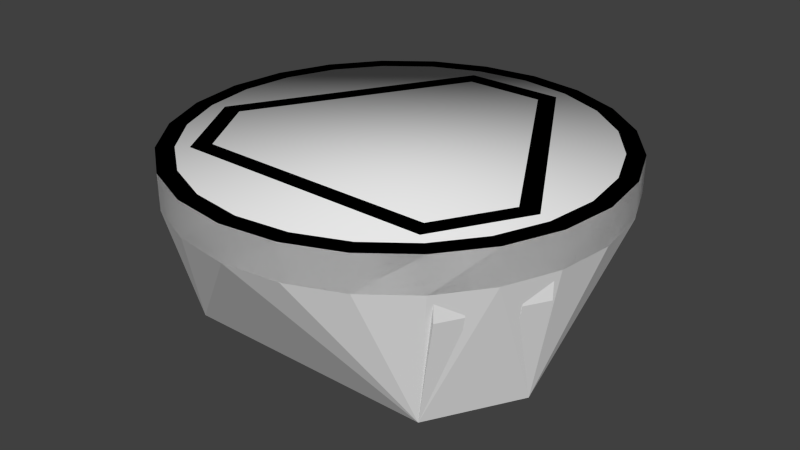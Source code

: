 # Source: Medium-1.25m.blend  (saved by Blender 2.68.0; exported with 4.5.12 LTS)
import bpy
from mathutils import Matrix  # noqa: F401  (used for matrix-valued properties, if any)

bpy.ops.wm.read_factory_settings(use_empty=True)
scene = bpy.context.scene
scene.name = 'Scene'

# ---- collections
col_collection_1 = bpy.data.collections.new('Collection 1'); scene.collection.children.link(col_collection_1)

# ---- world
world_world = bpy.data.worlds.new('World'); scene.world = world_world
world_world.color = (0.05088, 0.05088, 0.05088)
world_world.use_sun_shadow = False
world_world.sun_shadow_jitter_overblur = 0.0
world_world.cycles.sampling_method = 'MANUAL'
world_world.cycles.sample_map_resolution = 256

# ---- meshes
me_collider = bpy.data.meshes.new('Collider')
me_collider.from_pydata([(-0.1443, 0.5167, 0.0), (-0.3753, -0.3833, 0.0), (0.3753, -0.3833, 0.0), (0.1443, 0.5167, 0.0), (0.5196, -0.1333, 0.0), (0.3125, 0.5413, 0.5), (-0.3125, 0.5413, 0.5), (-0.4419, 0.4419, 0.5), (-0.5413, 0.3125, 0.5), (-0.6037, 0.1618, 0.5), (-0.625, 5.684e-17, 0.5), (-0.6037, -0.1618, 0.5), (0.4419, -0.4419, 0.5), (0.5413, -0.3125, 0.5), (0.6037, -0.1618, 0.5), (0.625, -8.527e-17, 0.5), (0.6037, 0.1618, 0.5), (-0.1618, -0.6037, 0.4), (1.137e-16, -0.625, 0.4), (0.1618, -0.6037, 0.4), (0.3125, -0.5413, 0.4), (-0.5413, 0.3125, 0.4), (-0.4419, 0.4419, 0.4), (-0.3125, 0.5413, 0.4), (0.4419, -0.4419, 0.4), (0.4419, 0.4419, 0.4), (0.5413, 0.3125, 0.4), (0.6037, 0.1618, 0.4), (0.625, -8.527e-17, 0.4), (0.6037, -0.1618, 0.4), (0.5413, -0.3125, 0.4), (-0.625, 5.684e-17, 0.4), (-0.6037, 0.1618, 0.4), (-0.6037, -0.1618, 0.4), (-0.5413, -0.3125, 0.4), (8.527e-17, 0.625, 0.4), (0.1618, 0.6037, 0.4), (-0.1618, 0.6037, 0.4), (0.5413, 0.3125, 0.5), (0.4419, 0.4419, 0.5), (-0.4419, -0.4419, 0.4), (0.1618, 0.6037, 0.5), (-0.3125, -0.5413, 0.4), (0.3125, 0.5413, 0.4), (0.3125, -0.5413, 0.5), (-0.3125, -0.5413, 0.5), (-0.4419, -0.4419, 0.5), (-0.5413, -0.3125, 0.5), (-0.1618, -0.6037, 0.5), (8.527e-17, 0.625, 0.5), (1.137e-16, -0.625, 0.5), (-0.1618, 0.6037, 0.5), (0.1618, -0.6037, 0.5), (-0.5196, -0.1333, 0.0)], [], [(53, 0, 3, 4, 2, 1), (29, 4, 28), (30, 4, 29), (30, 2, 4), (24, 2, 30), (20, 2, 24), (19, 2, 20), (18, 2, 19), (18, 1, 2), (17, 1, 18), (42, 1, 17), (40, 1, 42), (34, 1, 40), (34, 53, 1), (16, 38, 39, 5, 41, 49, 51, 6, 7, 8, 9, 10, 11, 47, 46, 45, 48, 50, 52, 44, 12, 13, 14, 15), (50, 18, 52), (52, 18, 19), (52, 19, 44), (44, 19, 20), (44, 20, 12), (12, 20, 24), (12, 24, 13), (13, 24, 30), (13, 30, 14), (14, 30, 29), (14, 29, 15), (15, 29, 28), (15, 28, 16), (16, 28, 27), (16, 27, 38), (38, 27, 26), (38, 26, 39), (39, 26, 25), (39, 25, 5), (5, 25, 43), (5, 43, 41), (41, 43, 36), (41, 36, 49), (49, 36, 35), (49, 35, 51), (51, 35, 37), (51, 37, 6), (6, 37, 23), (6, 23, 7), (7, 23, 22), (7, 22, 8), (8, 22, 21), (8, 21, 9), (9, 21, 32), (9, 32, 10), (10, 32, 31), (10, 31, 11), (11, 31, 33), (11, 33, 47), (47, 33, 34), (47, 34, 46), (46, 34, 40), (46, 40, 45), (45, 40, 42), (45, 42, 48), (48, 42, 17), (48, 17, 50), (50, 17, 18), (4, 27, 28), (34, 33, 53), (53, 33, 31), (53, 31, 32), (53, 32, 21), (21, 0, 53), (0, 21, 22), (0, 22, 23), (37, 0, 23), (0, 37, 35), (0, 35, 3), (3, 35, 36), (3, 36, 43), (3, 43, 25), (3, 25, 26), (3, 26, 4), (4, 26, 27)])
me_collider.polygons.foreach_set('use_smooth', [0, 0, 0, 0, 0, 0, 0, 0, 0, 0, 0, 0, 0, 0, 1, 1, 1, 1, 1, 1, 1, 1, 1, 1, 1, 1, 1, 1, 1, 1, 1, 1, 1, 1, 1, 1, 1, 1, 1, 1, 1, 1, 1, 1, 1, 1, 1, 1, 1, 1, 1, 1, 1, 1, 1, 1, 1, 1, 1, 1, 1, 1, 1, 0, 0, 0, 0, 0, 0, 0, 0, 0, 0, 0, 0, 0, 0, 0, 0, 0])
_uv = me_collider.uv_layers.new(name='UVMap')
_uv.uv.foreach_set('vector', [0.1426, 0.8224, 0.1037, 0.8232, 0.0003943, 0.8284, 0.6555, 0.8336, 0.3661, 0.8248, 0.2886, 0.8224, 0.0, 0.0, 0.0, 0.0, 0.4058, 0.1724, 0.0, 0.0, 0.0, 0.0, 0.391, 0.1217, 0.0, 0.0, 0.6555, 0.8336, 0.0, 0.0, 0.0, 0.0, 0.0, 0.0, 0.3639, 0.07659, 0.0, 0.0, 0.0, 0.0, 0.3263, 0.03985, 0.0, 0.0, 0.0, 0.0, 0.2806, 0.01389, 0.0, 0.0, 0.0, 0.0, 0.2298, 0.0004427, 0.0, 0.0, 0.3661, 0.8248, 0.0, 0.0, 0.0, 0.0, 0.0, 0.0, 0.1773, 0.0003943, 0.0, 0.0, 0.0, 0.0, 0.1264, 0.01374, 0.0, 0.0, 0.0, 0.0, 0.08069, 0.0396, 0.0, 0.0, 0.0, 0.0, 0.04295, 0.07626, 0.0, 0.0, 0.2886, 0.8224, 0.0, 0.0, 0.3416, 0.3044, 0.3093, 0.3358, 0.2701, 0.3579, 0.2266, 0.3693, 0.1816, 0.3694, 0.1382, 0.3578, 0.09907, 0.3356, 0.06688, 0.3041, 0.04376, 0.2655, 0.03131, 0.2221, 0.03071, 0.1769, 0.04294, 0.1333, 0.06609, 0.0946, 0.09834, 0.06316, 0.1375, 0.04099, 0.181, 0.02956, 0.226, 0.0296, 0.2695, 0.04111, 0.3086, 0.06334, 0.3408, 0.09482, 0.3639, 0.1335, 0.3763, 0.1769, 0.3769, 0.2221, 0.3647, 0.2657, 0.226, 0.0296, 0.2298, 0.0004427, 0.2695, 0.04111, 0.2695, 0.04111, 0.2298, 0.0004427, 0.2806, 0.01389, 0.2695, 0.04111, 0.2806, 0.01389, 0.3086, 0.06334, 0.3086, 0.06334, 0.2806, 0.01389, 0.3263, 0.03985, 0.3086, 0.06334, 0.3263, 0.03985, 0.3408, 0.09482, 0.3408, 0.09482, 0.3263, 0.03985, 0.3639, 0.07659, 0.3408, 0.09482, 0.3639, 0.07659, 0.3639, 0.1335, 0.3639, 0.1335, 0.3639, 0.07659, 0.391, 0.1217, 0.3639, 0.1335, 0.391, 0.1217, 0.3763, 0.1769, 0.3763, 0.1769, 0.391, 0.1217, 0.4058, 0.1724, 0.3763, 0.1769, 0.4058, 0.1724, 0.3769, 0.2221, 0.3769, 0.2221, 0.4058, 0.1724, 0.4073, 0.2261, 0.3769, 0.2221, 0.4073, 0.2261, 0.3647, 0.2657, 0.3647, 0.2657, 0.4073, 0.2261, 0.3921, 0.2775, 0.3647, 0.2657, 0.3921, 0.2775, 0.3416, 0.3044, 0.3416, 0.3044, 0.3921, 0.2775, 0.3647, 0.3227, 0.3416, 0.3044, 0.3647, 0.3227, 0.3093, 0.3358, 0.3093, 0.3358, 0.3647, 0.3227, 0.3269, 0.3594, 0.3093, 0.3358, 0.3269, 0.3594, 0.2701, 0.3579, 0.2701, 0.3579, 0.3269, 0.3594, 0.2812, 0.3852, 0.2701, 0.3579, 0.2812, 0.3852, 0.2266, 0.3693, 0.2266, 0.3693, 0.2812, 0.3852, 0.2304, 0.3985, 0.2266, 0.3693, 0.2304, 0.3985, 0.1816, 0.3694, 0.1816, 0.3694, 0.2304, 0.3985, 0.1778, 0.3985, 0.1816, 0.3694, 0.1778, 0.3985, 0.1382, 0.3578, 0.1382, 0.3578, 0.1778, 0.3985, 0.1271, 0.385, 0.1382, 0.3578, 0.1271, 0.385, 0.09907, 0.3356, 0.09907, 0.3356, 0.1271, 0.385, 0.08139, 0.3591, 0.09907, 0.3356, 0.08139, 0.3591, 0.06688, 0.3041, 0.06688, 0.3041, 0.08139, 0.3591, 0.04379, 0.3224, 0.06688, 0.3041, 0.04379, 0.3224, 0.04376, 0.2655, 0.04376, 0.2655, 0.04379, 0.3224, 0.0167, 0.2773, 0.04376, 0.2655, 0.0167, 0.2773, 0.03131, 0.2221, 0.03131, 0.2221, 0.0167, 0.2773, 0.00185, 0.2266, 0.03131, 0.2221, 0.00185, 0.2266, 0.03071, 0.1769, 0.03071, 0.1769, 0.00185, 0.2266, 0.0003943, 0.1729, 0.03071, 0.1769, 0.0003943, 0.1729, 0.04294, 0.1333, 0.04294, 0.1333, 0.0003943, 0.1729, 0.01559, 0.1215, 0.04294, 0.1333, 0.01559, 0.1215, 0.06609, 0.0946, 0.06609, 0.0946, 0.01559, 0.1215, 0.04295, 0.07626, 0.06609, 0.0946, 0.04295, 0.07626, 0.09834, 0.06316, 0.09834, 0.06316, 0.04295, 0.07626, 0.08069, 0.0396, 0.09834, 0.06316, 0.08069, 0.0396, 0.1375, 0.04099, 0.1375, 0.04099, 0.08069, 0.0396, 0.1264, 0.01374, 0.1375, 0.04099, 0.1264, 0.01374, 0.181, 0.02956, 0.181, 0.02956, 0.1264, 0.01374, 0.1773, 0.0003943, 0.181, 0.02956, 0.1773, 0.0003943, 0.226, 0.0296, 0.226, 0.0296, 0.1773, 0.0003943, 0.2298, 0.0004427, 0.0, 0.0, 0.4073, 0.2261, 0.0, 0.0, 0.01559, 0.1215, 0.0, 0.0, 0.0, 0.0, 0.0, 0.0, 0.0003943, 0.1729, 0.0, 0.0, 0.0, 0.0, 0.00185, 0.2266, 0.0, 0.0, 0.0, 0.0, 0.0167, 0.2773, 0.0, 0.0, 0.0, 0.0, 0.1426, 0.8224, 0.0, 0.0, 0.0, 0.0, 0.04379, 0.3224, 0.0, 0.0, 0.0, 0.0, 0.08139, 0.3591, 0.0, 0.0, 0.0, 0.0, 0.0, 0.0, 0.1271, 0.385, 0.0, 0.0, 0.1778, 0.3985, 0.0, 0.0, 0.0, 0.0, 0.0, 0.0, 0.1037, 0.8232, 0.0, 0.0, 0.2304, 0.3985, 0.0, 0.0, 0.0, 0.0, 0.2812, 0.3852, 0.0, 0.0, 0.0, 0.0, 0.3269, 0.3594, 0.0, 0.0, 0.0, 0.0, 0.3647, 0.3227, 0.0, 0.0, 0.0, 0.0, 0.0, 0.0, 0.0003943, 0.8284, 0.0, 0.0, 0.3921, 0.2775, 0.0, 0.0])
me_collider.use_remesh_preserve_volume = False
me_collider.use_remesh_preserve_attributes = False
me_collider.use_mirror_vertex_groups = False
me_collider.update()
me_mesh = bpy.data.meshes.new('Mesh')
me_mesh.from_pydata([(-0.1443, 0.5167, 0.4), (-0.4619, -0.1333, 0.4), (-0.5196, -0.1333, 0.4), (-0.3464, -0.3333, 0.4), (-0.3753, -0.3833, 0.4), (0.3464, -0.3333, 0.4), (0.3753, -0.3833, 0.4), (-0.1155, 0.4667, 0.4), (0.1443, 0.5167, 0.4), (0.1155, 0.4667, 0.4), (0.5196, -0.1333, 0.4), (0.4619, -0.1333, 0.4), (0.3753, -0.3833, 0.5), (0.3464, -0.3333, 0.5), (-0.3753, -0.3833, 0.5), (-0.3464, -0.3333, 0.5), (-0.5196, -0.1333, 0.5), (-0.4619, -0.1333, 0.5), (-0.1443, 0.5167, 0.5), (-0.1155, 0.4667, 0.5), (0.1443, 0.5167, 0.5), (0.1155, 0.4667, 0.5), (0.5196, -0.1333, 0.5), (0.4619, -0.1333, 0.5), (0.3753, -0.3833, 0.1), (0.3464, -0.3333, 0.1), (-0.3753, -0.3833, 0.1), (-0.3464, -0.3333, 0.1), (-0.5196, -0.1333, 0.1), (-0.4619, -0.1333, 0.1), (-0.1443, 0.5167, 0.1), (-0.1155, 0.4667, 0.1), (0.1443, 0.5167, 0.1), (0.1155, 0.4667, 0.1), (0.5196, -0.1333, 0.1), (0.4619, -0.1333, 0.1), (-0.1443, 0.5167, 0.0), (-0.4619, -0.1333, 0.0), (-0.5196, -0.1333, 0.0), (-0.3464, -0.3333, 0.0), (-0.3753, -0.3833, 0.0), (0.3464, -0.3333, 0.0), (0.3753, -0.3833, 0.0), (-0.1155, 0.4667, 0.0), (0.1443, 0.5167, 0.0), (0.1155, 0.4667, 0.0), (0.5196, -0.1333, 0.0), (0.4619, -0.1333, 0.0), (-0.06356, 0.4917, 0.09), (-0.07856, 0.4767, 0.09), (-0.07856, 0.5067, 0.09), (-0.1212, 0.4767, 0.09), (-0.1386, 0.5067, 0.09), (-0.1426, 0.4397, 0.09), (-0.1631, 0.4342, 0.09), (-0.1686, 0.4547, 0.09), (-0.07856, 0.5067, 0.41), (-0.06356, 0.4917, 0.41), (-0.1386, 0.5067, 0.41), (-0.1686, 0.4547, 0.41), (-0.1631, 0.4342, 0.41), (-0.1426, 0.4397, 0.41), (-0.1212, 0.4767, 0.41), (-0.07856, 0.4767, 0.41), (0.1212, 0.4767, 0.09), (0.1386, 0.5067, 0.09), (0.1426, 0.4397, 0.09), (0.1686, 0.4547, 0.09), (0.1631, 0.4342, 0.09), (0.06356, 0.4917, 0.09), (0.07856, 0.5067, 0.09), (0.07856, 0.4767, 0.09), (0.1686, 0.4547, 0.41), (0.1631, 0.4342, 0.41), (0.1386, 0.5067, 0.41), (0.07856, 0.5067, 0.41), (0.06356, 0.4917, 0.41), (0.07856, 0.4767, 0.41), (0.1212, 0.4767, 0.41), (0.1426, 0.4397, 0.41), (0.4734, -0.1333, 0.09), (0.4521, -0.09637, 0.09), (0.5081, -0.1333, 0.09), (0.4576, -0.07588, 0.09), (0.4781, -0.08137, 0.09), (0.4576, -0.1908, 0.09), (0.4521, -0.1703, 0.09), (0.4781, -0.1853, 0.09), (0.4521, -0.09637, 0.41), (0.4576, -0.07588, 0.41), (0.4734, -0.1333, 0.41), (0.4521, -0.1703, 0.41), (0.4576, -0.1908, 0.41), (0.4781, -0.1853, 0.41), (0.5081, -0.1333, 0.41), (0.4781, -0.08137, 0.41), (0.3522, -0.3433, 0.09), (0.3735, -0.3064, 0.09), (0.3695, -0.3733, 0.09), (0.394, -0.3009, 0.09), (0.3995, -0.3214, 0.09), (0.2945, -0.3583, 0.09), (0.3095, -0.3433, 0.09), (0.3095, -0.3733, 0.09), (0.3095, -0.3733, 0.41), (0.2945, -0.3583, 0.41), (0.3695, -0.3733, 0.41), (0.3995, -0.3214, 0.41), (0.394, -0.3009, 0.41), (0.3735, -0.3064, 0.41), (0.3522, -0.3433, 0.41), (0.3095, -0.3433, 0.41), (-0.2945, -0.3583, 0.09), (-0.3095, -0.3733, 0.09), (-0.3095, -0.3433, 0.09), (-0.3695, -0.3733, 0.09), (-0.3522, -0.3433, 0.09), (-0.3735, -0.3064, 0.09), (-0.3995, -0.3214, 0.09), (-0.394, -0.3009, 0.09), (-0.3995, -0.3214, 0.41), (-0.394, -0.3009, 0.41), (-0.3695, -0.3733, 0.41), (-0.3095, -0.3733, 0.41), (-0.2945, -0.3583, 0.41), (-0.3095, -0.3433, 0.41), (-0.3522, -0.3433, 0.41), (-0.3735, -0.3064, 0.41), (-0.4734, -0.1333, 0.09), (-0.5081, -0.1333, 0.09), (-0.4521, -0.09637, 0.09), (-0.4781, -0.08137, 0.09), (-0.4576, -0.07588, 0.09), (-0.4576, -0.1908, 0.09), (-0.4781, -0.1853, 0.09), (-0.4521, -0.1703, 0.09), (-0.4781, -0.1853, 0.41), (-0.5081, -0.1333, 0.41), (-0.4576, -0.1908, 0.41), (-0.4521, -0.1703, 0.41), (-0.4734, -0.1333, 0.41), (-0.4521, -0.09637, 0.41), (-0.4576, -0.07588, 0.41), (-0.4781, -0.08137, 0.41), (0.5543, -0.24, 0.41), (0.5326, -0.2275, 0.41), (0.5543, -0.24, 0.3227), (0.5326, -0.2275, 0.3259), (0.4821, -0.1983, 0.0), (0.4821, -0.1983, 0.1), (0.5701, -0.1625, 0.3259), (0.5701, -0.1625, 0.41), (0.5918, -0.175, 0.41), (0.5918, -0.175, 0.3227), (0.4633, -0.3475, 0.3259), (0.4258, -0.4125, 0.3259), (0.4633, -0.3475, 0.41), (0.4258, -0.4125, 0.41), (0.4474, -0.425, 0.41), (0.4474, -0.425, 0.3227), (0.4128, -0.3184, 0.0), (0.4849, -0.36, 0.3227), (0.4849, -0.36, 0.41), (0.4128, -0.3184, 0.1), (-0.4849, -0.36, 0.41), (-0.4633, -0.3475, 0.41), (-0.4849, -0.36, 0.3227), (-0.4633, -0.3475, 0.3259), (-0.4128, -0.3184, 0.0), (-0.4128, -0.3184, 0.1), (-0.4258, -0.4125, 0.3259), (-0.4258, -0.4125, 0.41), (-0.4474, -0.425, 0.41), (-0.4474, -0.425, 0.3227), (-0.5326, -0.2275, 0.3259), (-0.5701, -0.1625, 0.3259), (-0.5326, -0.2275, 0.41), (-0.5701, -0.1625, 0.41), (-0.5918, -0.175, 0.41), (-0.5918, -0.175, 0.3227), (-0.4821, -0.1983, 0.0), (-0.5543, -0.24, 0.3227), (-0.5543, -0.24, 0.41), (-0.4821, -0.1983, 0.1), (-0.1443, 0.6, 0.41), (-0.1443, 0.6, 0.3227), (-0.1443, 0.575, 0.41), (-0.1443, 0.575, 0.3259), (-0.06934, 0.6, 0.41), (-0.06934, 0.575, 0.41), (-0.06934, 0.6, 0.3227), (-0.06934, 0.575, 0.3259), (-0.06934, 0.5167, 0.0), (-0.06934, 0.5167, 0.1), (0.1443, 0.6, 0.41), (0.1443, 0.575, 0.41), (0.1443, 0.6, 0.3227), (0.1443, 0.575, 0.3259), (0.06934, 0.6, 0.41), (0.06934, 0.6, 0.3227), (0.06934, 0.575, 0.41), (0.06934, 0.575, 0.3259), (0.06934, 0.5167, 0.0), (0.06934, 0.5167, 0.1), (0.308, -0.3583, 0.1044), (-0.2989, -0.3583, 0.4135), (0.3034, -0.3683, 0.09546), (-0.3034, -0.3683, 0.4045), (0.3034, -0.3483, 0.09546), (-0.3034, -0.3483, 0.4045), (0.2989, -0.3583, 0.08655), (-0.308, -0.3583, 0.3956), (-0.4643, -0.08753, 0.1044), (-0.1609, 0.438, 0.4135), (-0.4707, -0.0786, 0.09546), (-0.1673, 0.4469, 0.4045), (-0.4534, -0.0886, 0.09546), (-0.15, 0.4369, 0.4045), (-0.4598, -0.07967, 0.08655), (-0.1563, 0.4459, 0.3956), (0.4643, -0.08753, 0.3956), (0.4707, -0.0786, 0.4045), (0.4534, -0.0886, 0.4045), (0.4598, -0.07967, 0.4135), (0.1609, 0.438, 0.08655), (0.15, 0.4369, 0.09546), (0.1673, 0.4469, 0.09546), (0.1563, 0.4459, 0.1044), (0.2213, 0.3333, 0.42), (0.3217, 0.5071, 0.42), (0.2213, 0.3333, 0.48), (0.3217, 0.5071, 0.48), (0.2783, 0.5321, 0.42), (0.1925, 0.3833, 0.42), (0.2783, 0.5321, 0.48), (0.1925, 0.3833, 0.48), (-0.025, -0.3583, 0.42), (-0.025, -0.6, 0.42), (-0.025, -0.3583, 0.48), (-0.025, -0.6, 0.48), (0.025, -0.6, 0.42), (0.025, -0.3583, 0.42), (0.025, -0.6, 0.48), (0.025, -0.3583, 0.48), (0.178, -0.3583, 0.42), (0.2783, -0.5321, 0.42), (0.178, -0.3583, 0.48), (0.2783, -0.5321, 0.48), (0.3217, -0.5071, 0.42), (0.2358, -0.3583, 0.42), (0.3217, -0.5071, 0.48), (0.2358, -0.3583, 0.48), (0.4133, -0.2675, 0.42), (0.5071, -0.3217, 0.42), (0.4133, -0.2675, 0.48), (0.5071, -0.3217, 0.48), (0.5321, -0.2783, 0.42), (0.4383, -0.2242, 0.42), (0.5321, -0.2783, 0.48), (0.4383, -0.2242, 0.48), (0.4282, -0.025, 0.42), (0.6, -0.025, 0.42), (0.4282, -0.025, 0.48), (0.6, -0.025, 0.48), (0.6, 0.025, 0.42), (0.3993, 0.025, 0.42), (0.6, 0.025, 0.48), (0.3993, 0.025, 0.48), (0.3228, 0.1575, 0.42), (0.5321, 0.2783, 0.42), (0.3228, 0.1575, 0.48), (0.5321, 0.2783, 0.48), (0.5071, 0.3217, 0.42), (0.2978, 0.2008, 0.42), (0.5071, 0.3217, 0.48), (0.2978, 0.2008, 0.48), (-0.2358, -0.3583, 0.42), (-0.3217, -0.5071, 0.42), (-0.2358, -0.3583, 0.48), (-0.3217, -0.5071, 0.48), (-0.2783, -0.5321, 0.42), (-0.178, -0.3583, 0.42), (-0.2783, -0.5321, 0.48), (-0.178, -0.3583, 0.48), (-0.4383, -0.2242, 0.42), (-0.5321, -0.2783, 0.42), (-0.4383, -0.2242, 0.48), (-0.5321, -0.2783, 0.48), (-0.5071, -0.3217, 0.42), (-0.4133, -0.2675, 0.42), (-0.5071, -0.3217, 0.48), (-0.4133, -0.2675, 0.48), (-0.3993, 0.025, 0.42), (-0.6, 0.025, 0.42), (-0.3993, 0.025, 0.48), (-0.6, 0.025, 0.48), (-0.6, -0.025, 0.42), (-0.4282, -0.025, 0.42), (-0.6, -0.025, 0.48), (-0.4282, -0.025, 0.48), (-0.2978, 0.2008, 0.42), (-0.5071, 0.3217, 0.42), (-0.2978, 0.2008, 0.48), (-0.5071, 0.3217, 0.48), (-0.5321, 0.2783, 0.42), (-0.3228, 0.1575, 0.42), (-0.5321, 0.2783, 0.48), (-0.3228, 0.1575, 0.48), (-0.1925, 0.3833, 0.42), (-0.2783, 0.5321, 0.42), (-0.1925, 0.3833, 0.48), (-0.2783, 0.5321, 0.48), (-0.3217, 0.5071, 0.42), (-0.2213, 0.3333, 0.42), (-0.3217, 0.5071, 0.48), (-0.2213, 0.3333, 0.48), (0.025, 0.4917, 0.42), (0.025, 0.6, 0.42), (0.025, 0.4917, 0.48), (0.025, 0.6, 0.48), (-0.025, 0.6, 0.42), (-0.025, 0.4917, 0.42), (-0.025, 0.6, 0.48), (-0.025, 0.4917, 0.48), (-0.1488, -0.5554, 0.5), (-0.3125, -0.5413, 0.5), (2.842e-17, -0.575, 0.5), (0.2875, 0.498, 0.5), (0.3125, 0.5413, 0.5), (0.1488, 0.5554, 0.5), (0.1618, 0.6037, 0.5), (0.0, 0.575, 0.5), (8.527e-17, 0.625, 0.5), (-0.1618, 0.6037, 0.5), (-0.1618, -0.6037, 0.5), (1.137e-16, -0.625, 0.5), (0.1618, -0.6037, 0.5), (0.3125, -0.5413, 0.5), (-0.4066, -0.4066, 0.5), (-0.4419, -0.4419, 0.5), (-0.2875, -0.498, 0.5), (-0.1488, 0.5554, 0.5), (-0.3125, 0.5413, 0.5), (-0.2875, 0.498, 0.5), (-0.4419, 0.4419, 0.5), (-0.4066, 0.4066, 0.5), (-0.5413, 0.3125, 0.5), (-0.498, 0.2875, 0.5), (-0.6037, 0.1618, 0.5), (-0.5554, 0.1488, 0.5), (-0.625, 5.684e-17, 0.5), (-0.575, 5.684e-17, 0.5), (-0.6037, -0.1618, 0.5), (-0.5554, -0.1488, 0.5), (-0.5413, -0.3125, 0.5), (-0.498, -0.2875, 0.5), (0.1488, -0.5554, 0.5), (0.4419, -0.4419, 0.5), (0.2875, -0.498, 0.5), (0.4066, -0.4066, 0.5), (0.5413, -0.3125, 0.5), (0.498, -0.2875, 0.5), (0.6037, -0.1618, 0.5), (0.5554, -0.1488, 0.5), (0.625, -8.527e-17, 0.5), (0.575, 0.0, 0.5), (0.6037, 0.1618, 0.5), (0.5554, 0.1488, 0.5), (0.5413, 0.3125, 0.5), (0.498, 0.2875, 0.5), (0.4419, 0.4419, 0.5), (0.4066, 0.4066, 0.5), (2.842e-17, -0.575, 0.4), (-0.3125, -0.5413, 0.4), (-0.1488, -0.5554, 0.4), (-0.1618, 0.6037, 0.4), (8.527e-17, 0.625, 0.4), (0.0, 0.575, 0.4), (0.1618, 0.6037, 0.4), (0.1488, 0.5554, 0.4), (0.3125, 0.5413, 0.4), (0.2875, 0.498, 0.4), (-0.1618, -0.6037, 0.4), (1.137e-16, -0.625, 0.4), (0.1618, -0.6037, 0.4), (0.3125, -0.5413, 0.4), (-0.2875, -0.498, 0.4), (-0.4419, -0.4419, 0.4), (-0.4066, -0.4066, 0.4), (-0.498, -0.2875, 0.4), (-0.5413, -0.3125, 0.4), (-0.5554, -0.1488, 0.4), (-0.6037, -0.1618, 0.4), (-0.575, 5.684e-17, 0.4), (-0.625, 5.684e-17, 0.4), (-0.5554, 0.1488, 0.4), (-0.6037, 0.1618, 0.4), (-0.498, 0.2875, 0.4), (-0.5413, 0.3125, 0.4), (-0.4066, 0.4066, 0.4), (-0.4419, 0.4419, 0.4), (-0.2875, 0.498, 0.4), (-0.3125, 0.5413, 0.4), (-0.1488, 0.5554, 0.4), (0.2875, -0.498, 0.4), (0.4419, -0.4419, 0.4), (0.1488, -0.5554, 0.4), (0.4066, 0.4066, 0.4), (0.4419, 0.4419, 0.4), (0.498, 0.2875, 0.4), (0.5413, 0.3125, 0.4), (0.5554, 0.1488, 0.4), (0.6037, 0.1618, 0.4), (0.575, 0.0, 0.4), (0.625, -8.527e-17, 0.4), (0.5554, -0.1488, 0.4), (0.6037, -0.1618, 0.4), (0.498, -0.2875, 0.4), (0.5413, -0.3125, 0.4), (0.4066, -0.4066, 0.4), (-0.625, 5.684e-17, 0.4), (-0.6037, 0.1618, 0.4), (-0.5554, -0.1488, 0.4), (-0.575, 5.684e-17, 0.4), (-0.4066, -0.4066, 0.4), (-0.498, -0.2875, 0.4), (-0.5554, 0.1488, 0.4), (-0.6037, -0.1618, 0.4), (-0.5413, -0.3125, 0.4), (0.1618, -0.6037, 0.4), (0.3125, -0.5413, 0.4), (-0.2875, -0.498, 0.4), (-0.1618, -0.6037, 0.4), (1.137e-16, -0.625, 0.4), (0.0, 0.575, 0.4), (0.1488, 0.5554, 0.4), (8.527e-17, 0.625, 0.4), (0.1618, 0.6037, 0.4), (-0.1618, 0.6037, 0.4), (0.498, 0.2875, 0.5), (0.4066, 0.4066, 0.5), (0.5413, 0.3125, 0.5), (0.4419, 0.4419, 0.5), (-0.4419, -0.4419, 0.4), (2.842e-17, -0.575, 0.4), (-0.1488, -0.5554, 0.4), (0.2875, 0.498, 0.5), (0.1488, 0.5554, 0.5), (0.3125, 0.5413, 0.5), (0.1618, 0.6037, 0.5), (-0.3125, -0.5413, 0.4), (-0.1488, -0.5554, 0.5), (2.842e-17, -0.575, 0.5), (0.3125, 0.5413, 0.4), (0.2875, 0.498, 0.4), (0.3125, -0.5413, 0.5), (0.4419, -0.4419, 0.5), (-0.2875, -0.498, 0.5), (-0.3125, -0.5413, 0.5), (-0.4419, -0.4419, 0.5), (0.4419, 0.4419, 0.4), (-0.5413, -0.3125, 0.5), (-0.4066, -0.4066, 0.5), (-0.498, -0.2875, 0.5), (0.1488, -0.5554, 0.4), (-0.3125, 0.5413, 0.4), (-0.1488, 0.5554, 0.4), (-0.1618, -0.6037, 0.5), (0.0, 0.575, 0.5), (8.527e-17, 0.625, 0.5), (1.137e-16, -0.625, 0.5), (-0.1488, 0.5554, 0.5), (-0.2875, 0.498, 0.5), (0.1488, -0.5554, 0.5), (-0.1618, 0.6037, 0.5), (0.625, -8.527e-17, 0.5), (0.6037, 0.1618, 0.5), (0.6037, -0.1618, 0.5), (0.4066, 0.4066, 0.4), (0.5554, 0.1488, 0.5), (0.5554, -0.1488, 0.5), (0.575, 0.0, 0.5), (0.4419, -0.4419, 0.4), (0.1618, -0.6037, 0.5), (-0.3125, 0.5413, 0.5), (-0.498, 0.2875, 0.4), (-0.4066, 0.4066, 0.4), (-0.2875, 0.498, 0.4), (-0.4419, 0.4419, 0.4), (-0.5413, 0.3125, 0.4), (0.5554, 0.1488, 0.4), (0.575, 0.0, 0.4), (0.2875, -0.498, 0.4), (0.5554, -0.1488, 0.4), (0.6037, 0.1618, 0.4), (0.625, -8.527e-17, 0.4), (0.4066, -0.4066, 0.5), (0.498, -0.2875, 0.5), (0.5413, -0.3125, 0.5), (0.498, -0.2875, 0.4), (0.4066, -0.4066, 0.4), (0.2875, -0.498, 0.5), (0.6037, -0.1618, 0.4), (-0.4066, 0.4066, 0.5), (-0.4419, 0.4419, 0.5), (-0.5413, 0.3125, 0.5), (0.5413, -0.3125, 0.4), (-0.498, 0.2875, 0.5), (-0.6037, 0.1618, 0.5), (-0.5554, 0.1488, 0.5), (-0.5554, -0.1488, 0.5), (-0.625, 5.684e-17, 0.5), (-0.6037, -0.1618, 0.5), (0.498, 0.2875, 0.4), (0.5413, 0.3125, 0.4), (-0.575, 5.684e-17, 0.5), (0.5196, -0.1333, 0.1), (0.5196, -0.1333, 0.0), (-0.1443, 0.5167, 0.1), (-0.1443, 0.5167, 0.0), (-0.5196, -0.1333, 0.1), (-0.5196, -0.1333, 0.0), (0.1443, 0.5167, 0.1), (0.1443, 0.5167, 0.0), (0.3753, -0.3833, 0.1), (0.3753, -0.3833, 0.0), (-0.3753, -0.3833, 0.1), (-0.3753, -0.3833, 0.0)], [], [(0, 1, 2), (2, 1, 3), (2, 3, 4), (4, 3, 5), (4, 5, 6), (1, 0, 7), (7, 0, 8), (7, 8, 9), (9, 8, 10), (9, 10, 11), (11, 10, 6), (11, 6, 5), (12, 13, 14), (14, 13, 15), (14, 15, 16), (16, 15, 17), (16, 17, 18), (18, 17, 19), (18, 19, 20), (20, 19, 21), (20, 21, 22), (22, 21, 23), (22, 23, 12), (12, 23, 13), (15, 13, 3), (3, 13, 5), (5, 13, 11), (11, 13, 23), (23, 21, 11), (11, 21, 9), (9, 21, 7), (7, 21, 19), (19, 17, 7), (7, 17, 1), (1, 17, 3), (3, 17, 15), (10, 22, 6), (6, 22, 12), (12, 14, 6), (6, 14, 4), (4, 14, 2), (2, 14, 16), (16, 18, 2), (2, 18, 0), (0, 18, 8), (8, 18, 20), (20, 22, 8), (8, 22, 10), (524, 25, 26), (26, 25, 27), (26, 27, 28), (28, 27, 29), (28, 29, 30), (30, 29, 31), (30, 31, 32), (32, 31, 33), (32, 33, 34), (34, 33, 35), (34, 35, 524), (524, 35, 25), (36, 37, 521), (521, 37, 39), (521, 39, 40), (40, 39, 41), (40, 41, 42), (37, 36, 43), (43, 36, 44), (43, 44, 45), (45, 44, 46), (45, 46, 47), (47, 46, 42), (47, 42, 41), (41, 25, 47), (47, 25, 35), (35, 33, 47), (47, 33, 45), (45, 33, 43), (43, 33, 31), (31, 29, 43), (43, 29, 37), (37, 29, 39), (39, 29, 27), (27, 25, 39), (39, 25, 41), (46, 34, 42), (42, 34, 524), (524, 26, 42), (42, 26, 40), (40, 26, 521), (521, 26, 28), (28, 30, 521), (521, 30, 36), (36, 30, 44), (44, 30, 32), (32, 34, 44), (44, 34, 46), (56, 57, 50), (50, 57, 48), (58, 56, 52), (52, 56, 50), (55, 59, 52), (52, 59, 58), (60, 59, 54), (54, 59, 55), (61, 60, 53), (53, 60, 54), (51, 62, 53), (53, 62, 61), (63, 62, 49), (49, 62, 51), (57, 63, 48), (48, 63, 49), (72, 73, 67), (67, 73, 68), (65, 74, 67), (67, 74, 72), (75, 74, 70), (70, 74, 65), (76, 75, 69), (69, 75, 70), (77, 76, 71), (71, 76, 69), (78, 77, 64), (64, 77, 71), (66, 79, 64), (64, 79, 78), (73, 79, 68), (68, 79, 66), (88, 89, 81), (81, 89, 83), (80, 90, 81), (81, 90, 88), (91, 90, 86), (86, 90, 80), (92, 91, 85), (85, 91, 86), (93, 92, 87), (87, 92, 85), (94, 93, 82), (82, 93, 87), (84, 95, 82), (82, 95, 94), (89, 95, 83), (83, 95, 84), (104, 105, 103), (103, 105, 101), (98, 106, 103), (103, 106, 104), (107, 106, 100), (100, 106, 98), (108, 107, 99), (99, 107, 100), (109, 108, 97), (97, 108, 99), (110, 109, 96), (96, 109, 97), (102, 111, 96), (96, 111, 110), (105, 111, 101), (101, 111, 102), (120, 121, 118), (118, 121, 119), (122, 120, 115), (115, 120, 118), (113, 123, 115), (115, 123, 122), (124, 123, 112), (112, 123, 113), (125, 124, 114), (114, 124, 112), (116, 126, 114), (114, 126, 125), (127, 126, 117), (117, 126, 116), (121, 127, 119), (119, 127, 117), (136, 137, 134), (134, 137, 129), (138, 136, 133), (133, 136, 134), (139, 138, 135), (135, 138, 133), (140, 139, 128), (128, 139, 135), (130, 141, 128), (128, 141, 140), (142, 141, 132), (132, 141, 130), (143, 142, 131), (131, 142, 132), (129, 137, 131), (131, 137, 143), (144, 145, 146), (146, 145, 147), (146, 147, 148), (148, 147, 149), (150, 147, 151), (151, 147, 145), (152, 144, 153), (153, 144, 146), (148, 517, 146), (146, 517, 153), (152, 153, 151), (151, 153, 150), (153, 517, 150), (150, 517, 516), (150, 516, 147), (147, 516, 149), (154, 155, 156), (156, 155, 157), (158, 157, 159), (159, 157, 155), (159, 155, 525), (525, 155, 24), (525, 160, 159), (159, 160, 161), (162, 158, 161), (161, 158, 159), (162, 161, 156), (156, 161, 154), (161, 160, 154), (154, 160, 163), (154, 163, 155), (155, 163, 24), (164, 165, 166), (166, 165, 167), (166, 167, 168), (168, 167, 169), (170, 167, 171), (171, 167, 165), (172, 164, 173), (173, 164, 166), (168, 527, 166), (166, 527, 173), (172, 173, 171), (171, 173, 170), (173, 527, 170), (170, 527, 526), (170, 526, 167), (167, 526, 169), (174, 175, 176), (176, 175, 177), (178, 177, 179), (179, 177, 175), (179, 175, 38), (38, 175, 520), (38, 180, 179), (179, 180, 181), (182, 178, 181), (181, 178, 179), (182, 181, 176), (176, 181, 174), (181, 180, 174), (174, 180, 183), (174, 183, 175), (175, 183, 520), (184, 185, 186), (186, 185, 187), (185, 519, 187), (187, 519, 518), (188, 189, 190), (190, 189, 191), (190, 191, 192), (192, 191, 193), (187, 191, 186), (186, 191, 189), (184, 188, 185), (185, 188, 190), (192, 519, 190), (190, 519, 185), (187, 518, 191), (191, 518, 193), (194, 195, 196), (196, 195, 197), (196, 197, 523), (523, 197, 522), (198, 199, 200), (200, 199, 201), (199, 202, 201), (201, 202, 203), (201, 197, 200), (200, 197, 195), (200, 195, 198), (198, 195, 194), (198, 194, 199), (199, 194, 196), (523, 202, 196), (196, 202, 199), (201, 203, 197), (197, 203, 522), (204, 205, 206), (206, 205, 207), (208, 209, 204), (204, 209, 205), (206, 207, 210), (210, 207, 211), (210, 211, 208), (208, 211, 209), (212, 213, 214), (214, 213, 215), (216, 217, 212), (212, 217, 213), (214, 215, 218), (218, 215, 219), (218, 219, 216), (216, 219, 217), (225, 222, 227), (227, 222, 223), (227, 223, 226), (226, 223, 221), (226, 221, 224), (224, 221, 220), (224, 220, 225), (225, 220, 222), (228, 229, 230), (230, 229, 231), (232, 233, 234), (234, 233, 235), (236, 237, 238), (238, 237, 239), (240, 241, 242), (242, 241, 243), (244, 245, 246), (246, 245, 247), (248, 249, 250), (250, 249, 251), (252, 253, 254), (254, 253, 255), (256, 257, 258), (258, 257, 259), (260, 261, 262), (262, 261, 263), (264, 265, 266), (266, 265, 267), (268, 269, 270), (270, 269, 271), (272, 273, 274), (274, 273, 275), (276, 277, 278), (278, 277, 279), (280, 281, 282), (282, 281, 283), (284, 285, 286), (286, 285, 287), (288, 289, 290), (290, 289, 291), (292, 293, 294), (294, 293, 295), (296, 297, 298), (298, 297, 299), (300, 301, 302), (302, 301, 303), (304, 305, 306), (306, 305, 307), (308, 309, 310), (310, 309, 311), (312, 313, 314), (314, 313, 315), (316, 317, 318), (318, 317, 319), (320, 321, 322), (322, 321, 323), (312, 309, 313), (313, 309, 308), (304, 301, 305), (305, 301, 300), (296, 293, 297), (297, 293, 292), (285, 284, 288), (288, 284, 289), (277, 276, 280), (280, 276, 281), (237, 236, 240), (240, 236, 241), (245, 244, 248), (248, 244, 249), (252, 257, 253), (253, 257, 256), (260, 265, 261), (261, 265, 264), (273, 272, 268), (268, 272, 269), (233, 232, 228), (228, 232, 229), (321, 320, 316), (316, 320, 317), (306, 307, 303), (303, 307, 302), (298, 299, 295), (295, 299, 294), (287, 290, 286), (286, 290, 291), (279, 282, 278), (278, 282, 283), (239, 242, 238), (238, 242, 243), (247, 250, 246), (246, 250, 251), (254, 255, 259), (259, 255, 258), (262, 263, 267), (267, 263, 266), (275, 270, 274), (274, 270, 271), (235, 230, 234), (234, 230, 231), (323, 318, 322), (322, 318, 319), (314, 315, 311), (311, 315, 310), (333, 484, 471), (327, 448, 329), (329, 448, 330), (329, 330, 468), (468, 330, 332), (468, 332, 333), (468, 333, 471), (456, 501, 337), (335, 336, 452), (501, 336, 337), (338, 339, 340), (340, 339, 325), (340, 325, 324), (471, 484, 472), (472, 484, 504), (472, 504, 503), (503, 504, 505), (503, 505, 507), (507, 505, 508), (507, 508, 509), (509, 508, 511), (509, 511, 515), (515, 511, 512), (515, 512, 510), (510, 512, 354), (510, 354, 463), (463, 354, 339), (463, 339, 338), (473, 336, 501), (473, 452, 336), (452, 334, 335), (324, 334, 452), (334, 324, 325), (501, 456, 496), (496, 456, 498), (496, 498, 497), (497, 498, 477), (497, 477, 480), (480, 477, 475), (480, 475, 481), (481, 475, 476), (481, 476, 479), (479, 476, 368), (479, 368, 369), (369, 368, 370), (369, 370, 371), (371, 370, 448), (371, 448, 327), (375, 376, 377), (377, 376, 378), (377, 378, 379), (379, 378, 380), (379, 380, 454), (433, 444, 429), (374, 373, 386), (386, 373, 387), (386, 387, 388), (388, 387, 389), (389, 387, 390), (389, 390, 391), (391, 390, 392), (391, 392, 393), (393, 392, 394), (393, 394, 395), (395, 394, 396), (395, 396, 485), (485, 396, 489), (485, 489, 486), (486, 489, 488), (486, 488, 487), (487, 488, 465), (487, 465, 466), (432, 373, 374), (454, 380, 407), (407, 380, 460), (407, 460, 513), (513, 460, 514), (513, 514, 490), (490, 514, 494), (490, 494, 491), (491, 494, 495), (491, 495, 493), (493, 495, 502), (493, 502, 499), (499, 502, 506), (499, 506, 500), (500, 506, 482), (500, 482, 492), (331, 434, 447), (447, 434, 435), (447, 435, 446), (446, 435, 381), (446, 381, 440), (440, 381, 478), (440, 478, 439), (439, 478, 409), (439, 409, 367), (367, 409, 411), (367, 411, 365), (365, 411, 413), (365, 413, 363), (363, 413, 415), (363, 415, 361), (361, 415, 417), (361, 417, 359), (359, 417, 419), (359, 419, 358), (358, 419, 404), (358, 404, 356), (356, 404, 406), (356, 406, 326), (326, 406, 372), (326, 372, 451), (451, 372, 445), (451, 445, 457), (457, 445, 431), (457, 431, 462), (462, 431, 424), (462, 424, 355), (355, 424, 425), (355, 425, 353), (353, 425, 422), (353, 422, 351), (351, 422, 423), (351, 423, 349), (349, 423, 426), (349, 426, 347), (347, 426, 397), (347, 397, 345), (345, 397, 399), (345, 399, 343), (343, 399, 401), (343, 401, 341), (341, 401, 403), (341, 403, 331), (331, 403, 434), (470, 383, 483), (483, 383, 384), (483, 384, 455), (455, 384, 385), (455, 385, 357), (357, 385, 405), (357, 405, 360), (360, 405, 418), (360, 418, 362), (362, 418, 416), (362, 416, 364), (364, 416, 414), (364, 414, 366), (366, 414, 412), (366, 412, 441), (441, 412, 410), (441, 410, 442), (442, 410, 408), (442, 408, 328), (328, 408, 453), (328, 453, 449), (449, 453, 437), (449, 437, 469), (469, 437, 436), (469, 436, 474), (474, 436, 438), (474, 438, 342), (342, 438, 402), (342, 402, 344), (344, 402, 400), (344, 400, 346), (346, 400, 398), (346, 398, 348), (348, 398, 421), (348, 421, 350), (350, 421, 420), (350, 420, 352), (352, 420, 427), (352, 427, 461), (461, 427, 428), (461, 428, 459), (459, 428, 443), (459, 443, 458), (458, 443, 450), (458, 450, 467), (467, 450, 382), (467, 382, 470), (470, 382, 383), (444, 432, 374), (432, 444, 433), (444, 464, 429), (492, 429, 464), (429, 492, 430), (430, 492, 482), (375, 466, 465), (466, 375, 377)])
me_mesh.polygons.foreach_set('use_smooth', [0, 0, 0, 0, 0, 0, 0, 0, 0, 0, 0, 0, 0, 0, 0, 0, 0, 0, 0, 0, 0, 0, 0, 0, 0, 0, 0, 0, 0, 0, 0, 0, 0, 0, 0, 0, 0, 0, 0, 0, 0, 0, 0, 0, 0, 0, 0, 0, 0, 0, 0, 0, 0, 0, 0, 0, 0, 0, 0, 0, 0, 0, 0, 0, 0, 0, 0, 0, 0, 0, 0, 0, 0, 0, 0, 0, 0, 0, 0, 0, 0, 0, 0, 0, 0, 0, 0, 0, 0, 0, 0, 0, 0, 0, 0, 0, 0, 0, 0, 0, 0, 0, 0, 0, 0, 0, 0, 0, 0, 0, 0, 0, 0, 0, 0, 0, 0, 0, 0, 0, 0, 0, 0, 0, 0, 0, 0, 0, 0, 0, 0, 0, 0, 0, 0, 0, 0, 0, 0, 0, 0, 0, 0, 0, 0, 0, 0, 0, 0, 0, 0, 0, 0, 0, 0, 0, 0, 0, 0, 0, 0, 0, 0, 0, 0, 0, 0, 0, 0, 0, 0, 0, 0, 0, 0, 0, 0, 0, 0, 0, 0, 0, 0, 0, 0, 0, 0, 0, 0, 0, 0, 0, 0, 0, 0, 0, 0, 0, 0, 0, 0, 0, 0, 0, 0, 0, 0, 0, 0, 0, 0, 0, 0, 0, 0, 0, 0, 0, 0, 0, 0, 0, 0, 0, 0, 0, 0, 0, 0, 0, 0, 0, 0, 0, 0, 0, 0, 0, 0, 0, 0, 0, 0, 0, 0, 0, 0, 0, 0, 0, 0, 0, 0, 0, 0, 0, 0, 0, 0, 0, 0, 0, 0, 0, 0, 0, 0, 0, 0, 0, 0, 0, 0, 0, 0, 0, 0, 0, 0, 0, 0, 0, 0, 0, 0, 0, 0, 0, 0, 0, 0, 0, 0, 0, 0, 0, 0, 0, 0, 0, 0, 0, 0, 0, 0, 0, 0, 0, 0, 0, 0, 0, 0, 0, 0, 0, 0, 0, 0, 0, 0, 0, 0, 0, 0, 0, 0, 0, 0, 0, 0, 0, 0, 0, 0, 0, 0, 0, 0, 0, 0, 0, 0, 0, 0, 0, 0, 0, 0, 0, 0, 0, 0, 0, 0, 0, 0, 0, 0, 0, 0, 0, 0, 0, 0, 0, 0, 0, 0, 0, 0, 0, 0, 0, 0, 0, 0, 0, 0, 0, 0, 0, 0, 0, 0, 0, 0, 0, 0, 0, 0, 0, 0, 0, 0, 0, 0, 0, 0, 0, 0, 0, 0, 0, 0, 0, 0, 0, 0, 0, 0, 0, 0, 0, 0, 0, 0, 0, 0, 0, 0, 0, 0, 0, 0, 0, 0, 0, 0, 0, 0, 0, 0, 0, 0, 0, 0, 0, 0, 0, 0, 0, 0, 0, 0, 0, 0, 0, 0, 0, 0, 0, 0, 0, 0, 0, 0, 0, 0, 0, 0, 0, 0, 0, 0, 0, 0, 0, 0, 0, 0, 0, 0, 0, 0, 0, 0, 0, 0, 0, 0, 0, 0, 0, 0, 0, 0, 0, 0, 0, 0, 0, 0, 0, 0, 0, 0, 0, 1, 1, 1, 1, 1, 1, 1, 1, 1, 1, 1, 1, 1, 1, 1, 1, 1, 1, 1, 1, 1, 1, 1, 1, 1, 1, 1, 1, 1, 1, 1, 1, 1, 1, 1, 0, 1, 1, 1, 1, 1, 1, 1, 1, 1, 1, 1, 1, 1, 1, 1, 1, 1, 1, 1, 1, 1, 1, 1, 1, 1, 1, 1, 1, 1, 1, 1, 1, 1, 1, 1, 1, 1, 1, 1, 1, 1, 1, 1, 1, 1, 1, 1, 1, 1, 1, 1, 1, 1, 1, 1, 1, 1, 1, 1, 1, 0, 0, 0, 0, 0, 0, 0, 0])
_uv = me_mesh.uv_layers.new(name='UVMap')
_uv.uv.foreach_set('vector', [0.3262, 0.9495, 0.08463, 0.9651, 0.08323, 0.9494, 0.08323, 0.9494, 0.08463, 0.9651, 0.009675, 0.9663, 0.08323, 0.9494, 0.009675, 0.9663, 0.0005695, 0.9506, 0.8318, 0.951, 0.8262, 0.9617, 0.6791, 0.9653, 0.8318, 0.951, 0.6791, 0.9653, 0.6791, 0.9543, 0.08463, 0.9651, 0.3262, 0.9495, 0.3258, 0.9653, 0.3258, 0.9653, 0.3262, 0.9495, 0.4043, 0.9505, 0.3258, 0.9653, 0.4043, 0.9505, 0.4042, 0.9657, 0.4042, 0.9657, 0.4043, 0.9505, 0.6229, 0.9542, 0.4042, 0.9657, 0.6229, 0.9542, 0.6213, 0.9667, 0.6213, 0.9667, 0.6229, 0.9542, 0.6791, 0.9543, 0.6213, 0.9667, 0.6791, 0.9543, 0.6791, 0.9653, 0.6792, 0.9341, 0.6793, 0.9231, 0.8312, 0.9304, 0.8312, 0.9304, 0.6793, 0.9231, 0.8249, 0.92, 0.0003943, 0.9203, 0.009507, 0.9044, 0.08228, 0.9196, 0.08228, 0.9196, 0.009507, 0.9044, 0.08329, 0.904, 0.08228, 0.9196, 0.08329, 0.904, 0.3265, 0.9198, 0.3265, 0.9198, 0.08329, 0.904, 0.3264, 0.904, 0.3265, 0.9198, 0.3264, 0.904, 0.4049, 0.9223, 0.4049, 0.9223, 0.3264, 0.904, 0.4055, 0.9072, 0.4049, 0.9223, 0.4055, 0.9072, 0.6231, 0.9301, 0.6231, 0.9301, 0.4055, 0.9072, 0.6226, 0.9173, 0.6231, 0.9301, 0.6226, 0.9173, 0.6792, 0.9341, 0.6792, 0.9341, 0.6226, 0.9173, 0.6793, 0.9231, 0.827, 0.9829, 0.6803, 0.9887, 0.8262, 0.9617, 0.8262, 0.9617, 0.6803, 0.9887, 0.6791, 0.9653, 0.6791, 0.9653, 0.6803, 0.9887, 0.6213, 0.9667, 0.6213, 0.9667, 0.6803, 0.9887, 0.622, 0.9949, 0.622, 0.9949, 0.4043, 0.9983, 0.6213, 0.9667, 0.6213, 0.9667, 0.4043, 0.9983, 0.4042, 0.9657, 0.4042, 0.9657, 0.4043, 0.9983, 0.3258, 0.9653, 0.3258, 0.9653, 0.4043, 0.9983, 0.3259, 0.9996, 0.3259, 0.9996, 0.08489, 0.9989, 0.3258, 0.9653, 0.3258, 0.9653, 0.08489, 0.9989, 0.08463, 0.9651, 0.08463, 0.9651, 0.08489, 0.9989, 0.009675, 0.9663, 0.009675, 0.9663, 0.08489, 0.9989, 0.009689, 0.9989, 0.6229, 0.9542, 0.6231, 0.9301, 0.6791, 0.9543, 0.6791, 0.9543, 0.6231, 0.9301, 0.6792, 0.9341, 0.6792, 0.9341, 0.8312, 0.9304, 0.6791, 0.9543, 0.6791, 0.9543, 0.8312, 0.9304, 0.8318, 0.951, 0.0005695, 0.9506, 0.0003943, 0.9203, 0.08323, 0.9494, 0.08323, 0.9494, 0.0003943, 0.9203, 0.08228, 0.9196, 0.08228, 0.9196, 0.3265, 0.9198, 0.08323, 0.9494, 0.08323, 0.9494, 0.3265, 0.9198, 0.3262, 0.9495, 0.3262, 0.9495, 0.3265, 0.9198, 0.4043, 0.9505, 0.4043, 0.9505, 0.3265, 0.9198, 0.4049, 0.9223, 0.4049, 0.9223, 0.6231, 0.9301, 0.4043, 0.9505, 0.4043, 0.9505, 0.6231, 0.9301, 0.6229, 0.9542, 0.6533, 0.8724, 0.6517, 0.8927, 0.3643, 0.8566, 0.3643, 0.8566, 0.6517, 0.8927, 0.3641, 0.8734, 0.3643, 0.8566, 0.3641, 0.8734, 0.2878, 0.8463, 0.2878, 0.8463, 0.3641, 0.8734, 0.2878, 0.8593, 0.2878, 0.8463, 0.2878, 0.8593, 0.1423, 0.8388, 0.1423, 0.8388, 0.2878, 0.8593, 0.1425, 0.8475, 0.1423, 0.8388, 0.1425, 0.8475, 0.104, 0.837, 0.104, 0.837, 0.1425, 0.8475, 0.1041, 0.8445, 0.104, 0.837, 0.1041, 0.8445, 0.001186, 0.8423, 0.001186, 0.8423, 0.1041, 0.8445, 0.005635, 0.8492, 0.7716, 0.882, 0.7563, 0.9033, 0.6533, 0.8724, 0.6533, 0.8724, 0.7563, 0.9033, 0.6517, 0.8927, 0.1426, 0.8224, 0.2907, 0.8094, 0.2886, 0.8224, 0.2886, 0.8224, 0.2907, 0.8094, 0.3677, 0.8082, 0.2886, 0.8224, 0.3677, 0.8082, 0.3661, 0.8248, 0.3661, 0.8248, 0.3677, 0.8082, 0.6562, 0.8134, 0.3661, 0.8248, 0.6562, 0.8134, 0.6555, 0.8336, 0.2907, 0.8094, 0.1426, 0.8224, 0.143, 0.8137, 0.143, 0.8137, 0.1426, 0.8224, 0.1037, 0.8232, 0.143, 0.8137, 0.1037, 0.8232, 0.1035, 0.8158, 0.1035, 0.8158, 0.1037, 0.8232, 0.0003943, 0.8284, 0.1035, 0.8158, 0.0003943, 0.8284, 0.00396, 0.821, 0.7621, 0.8154, 0.7756, 0.8388, 0.6555, 0.8336, 0.7621, 0.8154, 0.6555, 0.8336, 0.6562, 0.8134, 0.6562, 0.8134, 0.6566, 0.7697, 0.7621, 0.8154, 0.7621, 0.8154, 0.6566, 0.7697, 0.7621, 0.7697, 0.002992, 0.8067, 0.1023, 0.8, 0.00396, 0.821, 0.00396, 0.821, 0.1023, 0.8, 0.1035, 0.8158, 0.1035, 0.8158, 0.1023, 0.8, 0.143, 0.8137, 0.143, 0.8137, 0.1023, 0.8, 0.1415, 0.7945, 0.1415, 0.7945, 0.2893, 0.7818, 0.143, 0.8137, 0.143, 0.8137, 0.2893, 0.7818, 0.2907, 0.8094, 0.2907, 0.8094, 0.2893, 0.7818, 0.3677, 0.8082, 0.3677, 0.8082, 0.2893, 0.7818, 0.3665, 0.771, 0.3665, 0.771, 0.6566, 0.7697, 0.3677, 0.8082, 0.3677, 0.8082, 0.6566, 0.7697, 0.6562, 0.8134, 0.7756, 0.8388, 0.7716, 0.882, 0.6555, 0.8336, 0.6555, 0.8336, 0.7716, 0.882, 0.6533, 0.8724, 0.6533, 0.8724, 0.3643, 0.8566, 0.6555, 0.8336, 0.6555, 0.8336, 0.3643, 0.8566, 0.3661, 0.8248, 0.3661, 0.8248, 0.3643, 0.8566, 0.2886, 0.8224, 0.2886, 0.8224, 0.3643, 0.8566, 0.2878, 0.8463, 0.2878, 0.8463, 0.1423, 0.8388, 0.2886, 0.8224, 0.2886, 0.8224, 0.1423, 0.8388, 0.1426, 0.8224, 0.1426, 0.8224, 0.1423, 0.8388, 0.1037, 0.8232, 0.1037, 0.8232, 0.1423, 0.8388, 0.104, 0.837, 0.104, 0.837, 0.001186, 0.8423, 0.1037, 0.8232, 0.1037, 0.8232, 0.001186, 0.8423, 0.0003943, 0.8284, 0.7537, 0.6198, 0.7477, 0.6198, 0.7537, 0.5298, 0.7537, 0.5298, 0.7477, 0.6198, 0.7477, 0.5298, 0.7705, 0.6198, 0.7537, 0.6198, 0.7705, 0.5298, 0.7705, 0.5298, 0.7537, 0.6198, 0.7537, 0.5298, 0.7874, 0.5298, 0.7874, 0.6198, 0.7705, 0.5298, 0.7705, 0.5298, 0.7874, 0.6198, 0.7705, 0.6198, 0.7934, 0.6198, 0.7874, 0.6198, 0.7934, 0.5298, 0.7934, 0.5298, 0.7874, 0.6198, 0.7874, 0.5298, 0.7994, 0.6198, 0.7934, 0.6198, 0.7994, 0.5298, 0.7994, 0.5298, 0.7934, 0.6198, 0.7934, 0.5298, 0.8114, 0.5298, 0.8114, 0.6198, 0.7994, 0.5298, 0.7994, 0.5298, 0.8114, 0.6198, 0.7994, 0.6198, 0.7417, 0.6198, 0.7297, 0.6198, 0.7417, 0.5298, 0.7417, 0.5298, 0.7297, 0.6198, 0.7297, 0.5298, 0.7477, 0.6198, 0.7417, 0.6198, 0.7477, 0.5298, 0.7477, 0.5298, 0.7417, 0.6198, 0.7417, 0.5298, 0.7814, 0.349, 0.7754, 0.349, 0.7814, 0.259, 0.7814, 0.259, 0.7754, 0.349, 0.7754, 0.259, 0.7983, 0.259, 0.7983, 0.349, 0.7814, 0.259, 0.7814, 0.259, 0.7983, 0.349, 0.7814, 0.349, 0.8151, 0.349, 0.7983, 0.349, 0.8151, 0.259, 0.8151, 0.259, 0.7983, 0.349, 0.7983, 0.259, 0.8211, 0.349, 0.8151, 0.349, 0.8211, 0.259, 0.8211, 0.259, 0.8151, 0.349, 0.8151, 0.259, 0.8271, 0.349, 0.8211, 0.349, 0.8271, 0.259, 0.8271, 0.259, 0.8211, 0.349, 0.8211, 0.259, 0.8391, 0.349, 0.8271, 0.349, 0.8391, 0.259, 0.8391, 0.259, 0.8271, 0.349, 0.8271, 0.259, 0.7694, 0.259, 0.7694, 0.349, 0.7574, 0.259, 0.7574, 0.259, 0.7694, 0.349, 0.7574, 0.349, 0.7754, 0.349, 0.7694, 0.349, 0.7754, 0.259, 0.7754, 0.259, 0.7694, 0.349, 0.7694, 0.259, 0.846, 0.8598, 0.8401, 0.8598, 0.846, 0.7697, 0.846, 0.7697, 0.8401, 0.8598, 0.8401, 0.7697, 0.858, 0.7697, 0.858, 0.8598, 0.846, 0.7697, 0.846, 0.7697, 0.858, 0.8598, 0.846, 0.8598, 0.7884, 0.8598, 0.7764, 0.8598, 0.7884, 0.7697, 0.7884, 0.7697, 0.7764, 0.8598, 0.7764, 0.7697, 0.7944, 0.8598, 0.7884, 0.8598, 0.7944, 0.7697, 0.7944, 0.7697, 0.7884, 0.8598, 0.7884, 0.7697, 0.8003, 0.8598, 0.7944, 0.8598, 0.8003, 0.7697, 0.8003, 0.7697, 0.7944, 0.8598, 0.7944, 0.7697, 0.8172, 0.8598, 0.8003, 0.8598, 0.8172, 0.7697, 0.8172, 0.7697, 0.8003, 0.8598, 0.8003, 0.7697, 0.8341, 0.7697, 0.8341, 0.8598, 0.8172, 0.7697, 0.8172, 0.7697, 0.8341, 0.8598, 0.8172, 0.8598, 0.8401, 0.8598, 0.8341, 0.8598, 0.8401, 0.7697, 0.8401, 0.7697, 0.8341, 0.8598, 0.8341, 0.7697, 0.7537, 0.7106, 0.7477, 0.7106, 0.7537, 0.6206, 0.7537, 0.6206, 0.7477, 0.7106, 0.7477, 0.6206, 0.7705, 0.6206, 0.7705, 0.7106, 0.7537, 0.6206, 0.7537, 0.6206, 0.7705, 0.7106, 0.7537, 0.7106, 0.7874, 0.7106, 0.7705, 0.7106, 0.7874, 0.6206, 0.7874, 0.6206, 0.7705, 0.7106, 0.7705, 0.6206, 0.7934, 0.7106, 0.7874, 0.7106, 0.7934, 0.6206, 0.7934, 0.6206, 0.7874, 0.7106, 0.7874, 0.6206, 0.7994, 0.7106, 0.7934, 0.7106, 0.7994, 0.6206, 0.7994, 0.6206, 0.7934, 0.7106, 0.7934, 0.6206, 0.8114, 0.7106, 0.7994, 0.7106, 0.8114, 0.6206, 0.8114, 0.6206, 0.7994, 0.7106, 0.7994, 0.6206, 0.7417, 0.6206, 0.7417, 0.7106, 0.7297, 0.6206, 0.7297, 0.6206, 0.7417, 0.7106, 0.7297, 0.7106, 0.7477, 0.7106, 0.7417, 0.7106, 0.7477, 0.6206, 0.7477, 0.6206, 0.7417, 0.7106, 0.7417, 0.6206, 0.7814, 0.09041, 0.7754, 0.09041, 0.7814, 0.0003944, 0.7814, 0.0003944, 0.7754, 0.09041, 0.7754, 0.0003944, 0.7983, 0.09041, 0.7814, 0.09041, 0.7983, 0.0003943, 0.7983, 0.0003943, 0.7814, 0.09041, 0.7814, 0.0003944, 0.8151, 0.0003943, 0.8151, 0.09041, 0.7983, 0.0003943, 0.7983, 0.0003943, 0.8151, 0.09041, 0.7983, 0.09041, 0.8211, 0.09041, 0.8151, 0.09041, 0.8211, 0.0003943, 0.8211, 0.0003943, 0.8151, 0.09041, 0.8151, 0.0003943, 0.8271, 0.09041, 0.8211, 0.09041, 0.8271, 0.0003943, 0.8271, 0.0003943, 0.8211, 0.09041, 0.8211, 0.0003943, 0.8391, 0.0003943, 0.8391, 0.09041, 0.8271, 0.0003943, 0.8271, 0.0003943, 0.8391, 0.09041, 0.8271, 0.09041, 0.7694, 0.09041, 0.7574, 0.09041, 0.7694, 0.0003944, 0.7694, 0.0003944, 0.7574, 0.09041, 0.7574, 0.0003944, 0.7754, 0.09041, 0.7694, 0.09041, 0.7754, 0.0003944, 0.7754, 0.0003944, 0.7694, 0.09041, 0.7694, 0.0003944, 0.8151, 0.1812, 0.7983, 0.1812, 0.8151, 0.0912, 0.8151, 0.0912, 0.7983, 0.1812, 0.7983, 0.0912, 0.8211, 0.1812, 0.8151, 0.1812, 0.8211, 0.0912, 0.8211, 0.0912, 0.8151, 0.1812, 0.8151, 0.0912, 0.8271, 0.1812, 0.8211, 0.1812, 0.8271, 0.0912, 0.8271, 0.0912, 0.8211, 0.1812, 0.8211, 0.0912, 0.8391, 0.1812, 0.8271, 0.1812, 0.8391, 0.0912, 0.8391, 0.0912, 0.8271, 0.1812, 0.8271, 0.0912, 0.7694, 0.0912, 0.7694, 0.1812, 0.7574, 0.0912, 0.7574, 0.0912, 0.7694, 0.1812, 0.7574, 0.1812, 0.7754, 0.1812, 0.7694, 0.1812, 0.7754, 0.0912, 0.7754, 0.0912, 0.7694, 0.1812, 0.7694, 0.0912, 0.7814, 0.1812, 0.7754, 0.1812, 0.7814, 0.0912, 0.7814, 0.0912, 0.7754, 0.1812, 0.7754, 0.0912, 0.7983, 0.0912, 0.7983, 0.1812, 0.7814, 0.0912, 0.7814, 0.0912, 0.7983, 0.1812, 0.7814, 0.1812, 0.8958, 0.1181, 0.8889, 0.118, 0.8963, 0.09423, 0.8963, 0.09423, 0.8889, 0.118, 0.8892, 0.09412, 0.8963, 0.09423, 0.8892, 0.09412, 0.8963, 0.0005569, 0.8963, 0.0005569, 0.8892, 0.09412, 0.8893, 0.02799, 0.8678, 0.094, 0.8892, 0.09412, 0.8679, 0.1179, 0.8679, 0.1179, 0.8892, 0.09412, 0.8889, 0.118, 0.8609, 0.1181, 0.84, 0.1182, 0.8608, 0.09397, 0.8608, 0.09397, 0.84, 0.1182, 0.8399, 0.09394, 0.8402, 0.0003943, 0.8613, 0.0004807, 0.8399, 0.09394, 0.8399, 0.09394, 0.8613, 0.0004807, 0.8608, 0.09397, 0.8609, 0.1181, 0.8608, 0.09397, 0.8679, 0.1179, 0.8679, 0.1179, 0.8608, 0.09397, 0.8678, 0.094, 0.8608, 0.09397, 0.8613, 0.0004807, 0.8678, 0.094, 0.8678, 0.094, 0.8613, 0.0004807, 0.8682, 0.02792, 0.8678, 0.094, 0.8682, 0.02792, 0.8892, 0.09412, 0.8892, 0.09412, 0.8682, 0.02792, 0.8893, 0.02799, 0.8119, 0.4929, 0.8333, 0.4928, 0.8122, 0.5167, 0.8122, 0.5167, 0.8333, 0.4928, 0.8332, 0.5167, 0.8401, 0.5169, 0.8332, 0.5167, 0.8404, 0.4928, 0.8404, 0.4928, 0.8332, 0.5167, 0.8333, 0.4928, 0.8404, 0.4928, 0.8333, 0.4928, 0.8402, 0.3993, 0.8402, 0.3993, 0.8333, 0.4928, 0.8333, 0.4267, 0.8402, 0.3993, 0.8613, 0.3993, 0.8404, 0.4928, 0.8404, 0.4928, 0.8613, 0.3993, 0.8613, 0.4929, 0.861, 0.5172, 0.8401, 0.5169, 0.8613, 0.4929, 0.8613, 0.4929, 0.8401, 0.5169, 0.8404, 0.4928, 0.8053, 0.5168, 0.8048, 0.4929, 0.8122, 0.5167, 0.8122, 0.5167, 0.8048, 0.4929, 0.8119, 0.4929, 0.8048, 0.4929, 0.8052, 0.3993, 0.8119, 0.4929, 0.8119, 0.4929, 0.8052, 0.3993, 0.8121, 0.4267, 0.8119, 0.4929, 0.8121, 0.4267, 0.8333, 0.4928, 0.8333, 0.4928, 0.8121, 0.4267, 0.8333, 0.4267, 0.8957, 0.3768, 0.8889, 0.3766, 0.8963, 0.3528, 0.8963, 0.3528, 0.8889, 0.3766, 0.8892, 0.3527, 0.8963, 0.3528, 0.8892, 0.3527, 0.8963, 0.2592, 0.8963, 0.2592, 0.8892, 0.3527, 0.8893, 0.2866, 0.8678, 0.3526, 0.8892, 0.3527, 0.8678, 0.3765, 0.8678, 0.3765, 0.8892, 0.3527, 0.8889, 0.3766, 0.8609, 0.3766, 0.84, 0.3768, 0.8608, 0.3526, 0.8608, 0.3526, 0.84, 0.3768, 0.8399, 0.3525, 0.8403, 0.259, 0.8613, 0.2591, 0.8399, 0.3525, 0.8399, 0.3525, 0.8613, 0.2591, 0.8608, 0.3526, 0.8609, 0.3766, 0.8608, 0.3526, 0.8678, 0.3765, 0.8678, 0.3765, 0.8608, 0.3526, 0.8678, 0.3526, 0.8608, 0.3526, 0.8613, 0.2591, 0.8678, 0.3526, 0.8678, 0.3526, 0.8613, 0.2591, 0.8682, 0.2865, 0.8678, 0.3526, 0.8682, 0.2865, 0.8892, 0.3527, 0.8892, 0.3527, 0.8682, 0.2865, 0.8893, 0.2866, 0.847, 0.2341, 0.8684, 0.234, 0.8473, 0.258, 0.8473, 0.258, 0.8684, 0.234, 0.8684, 0.2579, 0.8753, 0.2581, 0.8684, 0.2579, 0.8754, 0.234, 0.8754, 0.234, 0.8684, 0.2579, 0.8684, 0.234, 0.8754, 0.234, 0.8684, 0.234, 0.8749, 0.1405, 0.8749, 0.1405, 0.8684, 0.234, 0.8681, 0.1679, 0.8749, 0.1405, 0.896, 0.1404, 0.8754, 0.234, 0.8754, 0.234, 0.896, 0.1404, 0.8963, 0.2339, 0.8962, 0.2582, 0.8753, 0.2581, 0.8963, 0.2339, 0.8963, 0.2339, 0.8753, 0.2581, 0.8754, 0.234, 0.8405, 0.2581, 0.8399, 0.2342, 0.8473, 0.258, 0.8473, 0.258, 0.8399, 0.2342, 0.847, 0.2341, 0.8399, 0.2342, 0.8399, 0.1404, 0.847, 0.2341, 0.847, 0.2341, 0.8399, 0.1404, 0.8469, 0.1679, 0.847, 0.2341, 0.8469, 0.1679, 0.8684, 0.234, 0.8684, 0.234, 0.8469, 0.1679, 0.8681, 0.1679, 0.8332, 0.7383, 0.8331, 0.7142, 0.8402, 0.7381, 0.8402, 0.7381, 0.8331, 0.7142, 0.8401, 0.7143, 0.8331, 0.7142, 0.8336, 0.6207, 0.8401, 0.7143, 0.8401, 0.7143, 0.8336, 0.6207, 0.8404, 0.6482, 0.8681, 0.7383, 0.8612, 0.7382, 0.8686, 0.7145, 0.8686, 0.7145, 0.8612, 0.7382, 0.8615, 0.7144, 0.8686, 0.7145, 0.8615, 0.7144, 0.8686, 0.6208, 0.8686, 0.6208, 0.8615, 0.7144, 0.8616, 0.6482, 0.8401, 0.7143, 0.8615, 0.7144, 0.8402, 0.7381, 0.8402, 0.7381, 0.8615, 0.7144, 0.8612, 0.7382, 0.8332, 0.7383, 0.8124, 0.7385, 0.8331, 0.7142, 0.8331, 0.7142, 0.8124, 0.7385, 0.8121, 0.7142, 0.8125, 0.6206, 0.8336, 0.6207, 0.8121, 0.7142, 0.8121, 0.7142, 0.8336, 0.6207, 0.8331, 0.7142, 0.8401, 0.7143, 0.8404, 0.6482, 0.8615, 0.7144, 0.8615, 0.7144, 0.8404, 0.6482, 0.8616, 0.6482, 0.7686, 0.5188, 0.7693, 0.5183, 0.7728, 0.5082, 0.7728, 0.5082, 0.7693, 0.5183, 0.7687, 0.5072, 0.7728, 0.5082, 0.7687, 0.5072, 0.779, 0.3993, 0.779, 0.3993, 0.7687, 0.5072, 0.7686, 0.4281, 0.7701, 0.529, 0.7456, 0.5154, 0.7662, 0.5249, 0.7662, 0.5249, 0.7456, 0.5154, 0.7518, 0.5115, 0.7456, 0.5154, 0.7297, 0.3993, 0.7518, 0.5115, 0.7518, 0.5115, 0.7297, 0.3993, 0.7425, 0.4312, 0.7518, 0.5115, 0.7687, 0.5072, 0.7662, 0.5249, 0.7662, 0.5249, 0.7687, 0.5072, 0.7693, 0.5183, 0.7662, 0.5249, 0.7693, 0.5183, 0.7701, 0.529, 0.7701, 0.529, 0.7693, 0.5183, 0.7686, 0.5188, 0.7701, 0.529, 0.7686, 0.5188, 0.7895, 0.5141, 0.7895, 0.5141, 0.7686, 0.5188, 0.7728, 0.5082, 0.779, 0.3993, 0.8041, 0.4026, 0.7728, 0.5082, 0.7728, 0.5082, 0.8041, 0.4026, 0.7895, 0.5141, 0.7518, 0.5115, 0.7425, 0.4312, 0.7687, 0.5072, 0.7687, 0.5072, 0.7425, 0.4312, 0.7686, 0.4281, 0.5719, 0.7566, 0.3803, 0.7566, 0.5719, 0.7527, 0.5719, 0.7527, 0.3803, 0.7566, 0.3803, 0.7527, 0.5719, 0.7606, 0.3803, 0.7606, 0.5719, 0.7566, 0.5719, 0.7566, 0.3803, 0.7606, 0.3803, 0.7566, 0.5719, 0.7527, 0.3803, 0.7527, 0.5719, 0.7487, 0.5719, 0.7487, 0.3803, 0.7527, 0.3803, 0.7487, 0.5719, 0.7646, 0.3803, 0.7646, 0.5719, 0.7606, 0.5719, 0.7606, 0.3803, 0.7646, 0.3803, 0.7606, 0.408, 0.3905, 0.5996, 0.3905, 0.408, 0.3945, 0.408, 0.3945, 0.5996, 0.3905, 0.5996, 0.3945, 0.408, 0.3866, 0.5996, 0.3866, 0.408, 0.3905, 0.408, 0.3905, 0.5996, 0.3866, 0.5996, 0.3905, 0.408, 0.3945, 0.5996, 0.3945, 0.408, 0.3985, 0.408, 0.3985, 0.5996, 0.3945, 0.5996, 0.3985, 0.408, 0.3826, 0.5996, 0.3826, 0.408, 0.3866, 0.408, 0.3866, 0.5996, 0.3826, 0.5996, 0.3866, 0.5996, 0.3617, 0.408, 0.3617, 0.5996, 0.3577, 0.5996, 0.3577, 0.408, 0.3617, 0.408, 0.3577, 0.5996, 0.3577, 0.408, 0.3577, 0.5996, 0.3538, 0.5996, 0.3538, 0.408, 0.3577, 0.408, 0.3538, 0.5996, 0.3538, 0.408, 0.3538, 0.5996, 0.3498, 0.5996, 0.3498, 0.408, 0.3538, 0.408, 0.3498, 0.5996, 0.3657, 0.408, 0.3657, 0.5996, 0.3617, 0.5996, 0.3617, 0.408, 0.3657, 0.408, 0.3617, 0.8809, 0.5439, 0.9374, 0.5439, 0.8809, 0.5608, 0.8809, 0.5608, 0.9374, 0.5439, 0.9374, 0.5608, 0.9374, 0.5917, 0.889, 0.5917, 0.9374, 0.5748, 0.9374, 0.5748, 0.889, 0.5917, 0.889, 0.5748, 0.8801, 0.5776, 0.8121, 0.5776, 0.8801, 0.5608, 0.8801, 0.5608, 0.8121, 0.5776, 0.8121, 0.5608, 0.8121, 0.5298, 0.8801, 0.5298, 0.8121, 0.5467, 0.8121, 0.5467, 0.8801, 0.5298, 0.8801, 0.5467, 0.9259, 0.7245, 0.8694, 0.7245, 0.9259, 0.7076, 0.9259, 0.7076, 0.8694, 0.7245, 0.8694, 0.7076, 0.8694, 0.6767, 0.9177, 0.6767, 0.8694, 0.6935, 0.8694, 0.6935, 0.9177, 0.6767, 0.9177, 0.6935, 0.7398, 0.3803, 0.7398, 0.3498, 0.7567, 0.3803, 0.7567, 0.3803, 0.7398, 0.3498, 0.7567, 0.3498, 0.7876, 0.3498, 0.7876, 0.3803, 0.7707, 0.3498, 0.7707, 0.3498, 0.7876, 0.3803, 0.7707, 0.3803, 0.867, 0.7838, 0.9153, 0.7838, 0.867, 0.8007, 0.867, 0.8007, 0.9153, 0.7838, 0.9153, 0.8007, 0.9153, 0.8316, 0.8588, 0.8316, 0.9153, 0.8147, 0.9153, 0.8147, 0.8588, 0.8316, 0.8588, 0.8147, 0.8588, 0.8746, 0.9268, 0.8746, 0.8588, 0.8915, 0.8588, 0.8915, 0.9268, 0.8746, 0.9268, 0.8915, 0.9268, 0.9224, 0.8588, 0.9224, 0.9268, 0.9056, 0.9268, 0.9056, 0.8588, 0.9224, 0.8588, 0.9056, 0.9104, 0.4471, 0.8621, 0.4471, 0.9104, 0.4302, 0.9104, 0.4302, 0.8621, 0.4471, 0.8621, 0.4302, 0.8621, 0.3993, 0.9186, 0.3993, 0.8621, 0.4162, 0.8621, 0.4162, 0.9186, 0.3993, 0.9186, 0.4162, 0.7109, 0.3498, 0.7109, 0.3803, 0.694, 0.3498, 0.694, 0.3498, 0.7109, 0.3803, 0.694, 0.3803, 0.6631, 0.3803, 0.6631, 0.3498, 0.6799, 0.3803, 0.6799, 0.3803, 0.6631, 0.3498, 0.6799, 0.3498, 0.9186, 0.5098, 0.8621, 0.5098, 0.9186, 0.4929, 0.9186, 0.4929, 0.8621, 0.5098, 0.8621, 0.4929, 0.8621, 0.462, 0.9104, 0.462, 0.8621, 0.4788, 0.8621, 0.4788, 0.9104, 0.462, 0.9104, 0.4788, 0.8053, 0.1902, 0.8053, 0.2582, 0.7884, 0.1902, 0.7884, 0.1902, 0.8053, 0.2582, 0.7884, 0.2582, 0.7574, 0.2582, 0.7574, 0.1902, 0.7743, 0.2582, 0.7743, 0.2582, 0.7574, 0.1902, 0.7743, 0.1902, 0.8775, 0.628, 0.9259, 0.628, 0.8775, 0.6449, 0.8775, 0.6449, 0.9259, 0.628, 0.9259, 0.6449, 0.9259, 0.6759, 0.8694, 0.6759, 0.9259, 0.659, 0.9259, 0.659, 0.8694, 0.6759, 0.8694, 0.659, 0.6144, 0.3803, 0.6144, 0.3498, 0.6313, 0.3803, 0.6313, 0.3803, 0.6144, 0.3498, 0.6313, 0.3498, 0.6623, 0.3498, 0.6623, 0.3803, 0.6454, 0.3498, 0.6454, 0.3498, 0.6623, 0.3803, 0.6454, 0.3803, 0.9259, 0.614, 0.9259, 0.628, 0.8694, 0.614, 0.8694, 0.614, 0.9259, 0.628, 0.8775, 0.628, 0.8193, 0.2582, 0.8053, 0.2582, 0.8193, 0.1902, 0.8193, 0.1902, 0.8053, 0.2582, 0.8053, 0.1902, 0.8621, 0.5238, 0.8621, 0.5098, 0.9104, 0.5238, 0.9104, 0.5238, 0.8621, 0.5098, 0.9186, 0.5098, 0.7109, 0.3803, 0.7109, 0.3498, 0.7249, 0.3803, 0.7249, 0.3803, 0.7109, 0.3498, 0.7249, 0.3498, 0.8621, 0.4471, 0.9104, 0.4471, 0.8621, 0.4612, 0.8621, 0.4612, 0.9104, 0.4471, 0.9186, 0.4612, 0.8121, 0.5776, 0.8801, 0.5776, 0.8121, 0.5917, 0.8121, 0.5917, 0.8801, 0.5776, 0.8801, 0.5917, 0.8694, 0.7245, 0.9259, 0.7245, 0.8694, 0.7385, 0.8694, 0.7385, 0.9259, 0.7245, 0.9177, 0.7385, 0.7398, 0.3803, 0.7257, 0.3803, 0.7398, 0.3498, 0.7398, 0.3498, 0.7257, 0.3803, 0.7257, 0.3498, 0.867, 0.7838, 0.8588, 0.7697, 0.9153, 0.7838, 0.9153, 0.7838, 0.8588, 0.7697, 0.9153, 0.7697, 0.8588, 0.8605, 0.9268, 0.8605, 0.8588, 0.8746, 0.8588, 0.8746, 0.9268, 0.8605, 0.9268, 0.8746, 0.889, 0.5298, 0.9374, 0.5298, 0.8809, 0.5439, 0.8809, 0.5439, 0.9374, 0.5298, 0.9374, 0.5439, 0.6004, 0.3803, 0.6004, 0.3498, 0.6144, 0.3803, 0.6144, 0.3803, 0.6004, 0.3498, 0.6144, 0.3498, 0.7743, 0.2582, 0.7743, 0.1902, 0.7884, 0.2582, 0.7884, 0.2582, 0.7743, 0.1902, 0.7884, 0.1902, 0.8621, 0.4788, 0.9104, 0.4788, 0.8621, 0.4929, 0.8621, 0.4929, 0.9104, 0.4788, 0.9186, 0.4929, 0.694, 0.3803, 0.6799, 0.3803, 0.694, 0.3498, 0.694, 0.3498, 0.6799, 0.3803, 0.6799, 0.3498, 0.8621, 0.4302, 0.8621, 0.4162, 0.9104, 0.4302, 0.9104, 0.4302, 0.8621, 0.4162, 0.9186, 0.4162, 0.8121, 0.5608, 0.8121, 0.5467, 0.8801, 0.5608, 0.8801, 0.5608, 0.8121, 0.5467, 0.8801, 0.5467, 0.8694, 0.7076, 0.8694, 0.6935, 0.9259, 0.7076, 0.9259, 0.7076, 0.8694, 0.6935, 0.9177, 0.6935, 0.7567, 0.3803, 0.7567, 0.3498, 0.7707, 0.3803, 0.7707, 0.3803, 0.7567, 0.3498, 0.7707, 0.3498, 0.867, 0.8007, 0.9153, 0.8007, 0.8588, 0.8147, 0.8588, 0.8147, 0.9153, 0.8007, 0.9153, 0.8147, 0.8588, 0.9056, 0.8588, 0.8915, 0.9268, 0.9056, 0.9268, 0.9056, 0.8588, 0.8915, 0.9268, 0.8915, 0.889, 0.5748, 0.8809, 0.5608, 0.9374, 0.5748, 0.9374, 0.5748, 0.8809, 0.5608, 0.9374, 0.5608, 0.6454, 0.3803, 0.6313, 0.3803, 0.6454, 0.3498, 0.6454, 0.3498, 0.6313, 0.3803, 0.6313, 0.3498, 0.9259, 0.659, 0.8694, 0.659, 0.9259, 0.6449, 0.9259, 0.6449, 0.8694, 0.659, 0.8775, 0.6449, 0.5776, 0.7479, 0.5317, 0.7479, 0.5757, 0.7339, 0.683, 0.672, 0.6941, 0.6806, 0.6531, 0.7019, 0.6531, 0.7019, 0.6941, 0.6806, 0.6617, 0.7131, 0.6531, 0.7019, 0.6617, 0.7131, 0.6165, 0.723, 0.6165, 0.723, 0.6617, 0.7131, 0.6219, 0.736, 0.6165, 0.723, 0.6219, 0.736, 0.5776, 0.7479, 0.6165, 0.723, 0.5776, 0.7479, 0.5757, 0.7339, 0.6219, 0.4112, 0.5757, 0.4132, 0.5776, 0.3993, 0.4874, 0.4112, 0.5317, 0.3993, 0.4927, 0.4242, 0.5757, 0.4132, 0.5317, 0.3993, 0.5776, 0.3993, 0.4052, 0.5117, 0.3922, 0.5063, 0.4263, 0.4751, 0.4263, 0.4751, 0.3922, 0.5063, 0.4152, 0.4666, 0.4263, 0.4751, 0.4152, 0.4666, 0.4562, 0.4453, 0.5757, 0.7339, 0.5317, 0.7479, 0.5335, 0.7339, 0.5335, 0.7339, 0.5317, 0.7479, 0.4874, 0.736, 0.5335, 0.7339, 0.4874, 0.736, 0.4927, 0.723, 0.4927, 0.723, 0.4874, 0.736, 0.4476, 0.7131, 0.4927, 0.723, 0.4476, 0.7131, 0.4562, 0.7019, 0.4562, 0.7019, 0.4476, 0.7131, 0.4152, 0.6806, 0.4562, 0.7019, 0.4152, 0.6806, 0.4263, 0.672, 0.4263, 0.672, 0.4152, 0.6806, 0.3922, 0.6409, 0.4263, 0.672, 0.3922, 0.6409, 0.4052, 0.6355, 0.4052, 0.6355, 0.3922, 0.6409, 0.3803, 0.5965, 0.4052, 0.6355, 0.3803, 0.5965, 0.3943, 0.5947, 0.3943, 0.5947, 0.3803, 0.5965, 0.3803, 0.5506, 0.3943, 0.5947, 0.3803, 0.5506, 0.3943, 0.5525, 0.3943, 0.5525, 0.3803, 0.5506, 0.3922, 0.5063, 0.3943, 0.5525, 0.3922, 0.5063, 0.4052, 0.5117, 0.5335, 0.4132, 0.5317, 0.3993, 0.5757, 0.4132, 0.5335, 0.4132, 0.4927, 0.4242, 0.5317, 0.3993, 0.4927, 0.4242, 0.4476, 0.4341, 0.4874, 0.4112, 0.4562, 0.4453, 0.4476, 0.4341, 0.4927, 0.4242, 0.4476, 0.4341, 0.4562, 0.4453, 0.4152, 0.4666, 0.5757, 0.4132, 0.6219, 0.4112, 0.6165, 0.4242, 0.6165, 0.4242, 0.6219, 0.4112, 0.6617, 0.4341, 0.6165, 0.4242, 0.6617, 0.4341, 0.6531, 0.4453, 0.6531, 0.4453, 0.6617, 0.4341, 0.6941, 0.4666, 0.6531, 0.4453, 0.6941, 0.4666, 0.683, 0.4751, 0.683, 0.4751, 0.6941, 0.4666, 0.7171, 0.5063, 0.683, 0.4751, 0.7171, 0.5063, 0.7041, 0.5117, 0.7041, 0.5117, 0.7171, 0.5063, 0.7289, 0.5506, 0.7041, 0.5117, 0.7289, 0.5506, 0.715, 0.5525, 0.715, 0.5525, 0.7289, 0.5506, 0.7289, 0.5965, 0.715, 0.5525, 0.7289, 0.5965, 0.715, 0.5947, 0.715, 0.5947, 0.7289, 0.5965, 0.7171, 0.6409, 0.715, 0.5947, 0.7171, 0.6409, 0.7041, 0.6355, 0.7041, 0.6355, 0.7171, 0.6409, 0.6941, 0.6806, 0.7041, 0.6355, 0.6941, 0.6806, 0.683, 0.672, 0.6053, 0.0003946, 0.6496, 0.01227, 0.6442, 0.02527, 0.6442, 0.02527, 0.6496, 0.01227, 0.6894, 0.03522, 0.6442, 0.02527, 0.6894, 0.03522, 0.6808, 0.04638, 0.6808, 0.04638, 0.6894, 0.03522, 0.7218, 0.06767, 0.6808, 0.04638, 0.7218, 0.06767, 0.7107, 0.07623, 0.5151, 0.3371, 0.5205, 0.3241, 0.5594, 0.349, 0.4839, 0.303, 0.4429, 0.2817, 0.454, 0.2732, 0.454, 0.2732, 0.4429, 0.2817, 0.4199, 0.242, 0.454, 0.2732, 0.4199, 0.242, 0.4329, 0.2366, 0.4329, 0.2366, 0.4199, 0.242, 0.422, 0.1958, 0.422, 0.1958, 0.4199, 0.242, 0.408, 0.1976, 0.422, 0.1958, 0.408, 0.1976, 0.422, 0.1536, 0.422, 0.1536, 0.408, 0.1976, 0.408, 0.1517, 0.422, 0.1536, 0.408, 0.1517, 0.4329, 0.1128, 0.4329, 0.1128, 0.408, 0.1517, 0.4199, 0.1074, 0.4329, 0.1128, 0.4199, 0.1074, 0.454, 0.07623, 0.454, 0.07623, 0.4199, 0.1074, 0.4429, 0.06767, 0.454, 0.07623, 0.4429, 0.06767, 0.4839, 0.04638, 0.4839, 0.04638, 0.4429, 0.06767, 0.4753, 0.03522, 0.4839, 0.04638, 0.4753, 0.03522, 0.5205, 0.02527, 0.5205, 0.02527, 0.4753, 0.03522, 0.5151, 0.01227, 0.5205, 0.02527, 0.5151, 0.01227, 0.5612, 0.01434, 0.5612, 0.01434, 0.5151, 0.01227, 0.5594, 0.0003943, 0.5612, 0.01434, 0.5594, 0.0003943, 0.6035, 0.01434, 0.4753, 0.3142, 0.4429, 0.2817, 0.4839, 0.303, 0.7107, 0.07623, 0.7218, 0.06767, 0.7318, 0.1128, 0.7318, 0.1128, 0.7218, 0.06767, 0.7448, 0.1074, 0.7318, 0.1128, 0.7448, 0.1074, 0.7427, 0.1536, 0.7427, 0.1536, 0.7448, 0.1074, 0.7567, 0.1517, 0.7427, 0.1536, 0.7567, 0.1517, 0.7427, 0.1958, 0.7427, 0.1958, 0.7567, 0.1517, 0.7567, 0.1976, 0.7427, 0.1958, 0.7567, 0.1976, 0.7318, 0.2366, 0.7318, 0.2366, 0.7567, 0.1976, 0.7448, 0.242, 0.7318, 0.2366, 0.7448, 0.242, 0.7107, 0.2732, 0.7107, 0.2732, 0.7448, 0.242, 0.7218, 0.2817, 0.7107, 0.2732, 0.7218, 0.2817, 0.6808, 0.303, 0.6808, 0.303, 0.7218, 0.2817, 0.6894, 0.3142, 0.6808, 0.303, 0.6894, 0.3142, 0.6442, 0.3241, 0.6442, 0.3241, 0.6894, 0.3142, 0.6496, 0.3371, 0.6442, 0.3241, 0.6496, 0.3371, 0.6035, 0.3351, 0.2103, 0.4285, 0.2141, 0.3993, 0.2502, 0.4391, 0.2502, 0.4391, 0.2141, 0.3993, 0.2613, 0.4118, 0.2502, 0.4391, 0.2613, 0.4118, 0.2861, 0.4594, 0.2861, 0.4594, 0.2613, 0.4118, 0.3037, 0.4358, 0.2861, 0.4594, 0.3037, 0.4358, 0.3156, 0.4882, 0.3156, 0.4882, 0.3037, 0.4358, 0.3387, 0.4698, 0.3156, 0.4882, 0.3387, 0.4698, 0.3369, 0.5236, 0.3369, 0.5236, 0.3387, 0.4698, 0.364, 0.5117, 0.3369, 0.5236, 0.364, 0.5117, 0.3484, 0.5633, 0.3484, 0.5633, 0.364, 0.5117, 0.378, 0.5588, 0.3484, 0.5633, 0.378, 0.5588, 0.349, 0.6048, 0.349, 0.6048, 0.378, 0.5588, 0.3795, 0.6088, 0.349, 0.6048, 0.3795, 0.6088, 0.3378, 0.6448, 0.3378, 0.6448, 0.3795, 0.6088, 0.3653, 0.6567, 0.3378, 0.6448, 0.3653, 0.6567, 0.3165, 0.6802, 0.3165, 0.6802, 0.3653, 0.6567, 0.3397, 0.6987, 0.3165, 0.6802, 0.3397, 0.6987, 0.2869, 0.709, 0.2869, 0.709, 0.3397, 0.6987, 0.3045, 0.7326, 0.2869, 0.709, 0.3045, 0.7326, 0.251, 0.7293, 0.251, 0.7293, 0.3045, 0.7326, 0.262, 0.7566, 0.251, 0.7293, 0.262, 0.7566, 0.2111, 0.7397, 0.2111, 0.7397, 0.262, 0.7566, 0.2149, 0.769, 0.2111, 0.7397, 0.2149, 0.769, 0.1698, 0.7397, 0.1698, 0.7397, 0.2149, 0.769, 0.1661, 0.769, 0.1698, 0.7397, 0.1661, 0.769, 0.13, 0.7292, 0.13, 0.7292, 0.1661, 0.769, 0.1189, 0.7565, 0.13, 0.7292, 0.1189, 0.7565, 0.09407, 0.7089, 0.09407, 0.7089, 0.1189, 0.7565, 0.07639, 0.7325, 0.09407, 0.7089, 0.07639, 0.7325, 0.06451, 0.6801, 0.06451, 0.6801, 0.07639, 0.7325, 0.04139, 0.6985, 0.06451, 0.6801, 0.04139, 0.6985, 0.04321, 0.6447, 0.04321, 0.6447, 0.04139, 0.6985, 0.01608, 0.6567, 0.04321, 0.6447, 0.01608, 0.6567, 0.03164, 0.605, 0.03164, 0.605, 0.01608, 0.6567, 0.002027, 0.6096, 0.03164, 0.605, 0.002027, 0.6096, 0.03092, 0.5635, 0.03092, 0.5635, 0.002027, 0.6096, 0.0003943, 0.5595, 0.03092, 0.5635, 0.0003943, 0.5595, 0.04215, 0.5235, 0.04215, 0.5235, 0.0003943, 0.5595, 0.0147, 0.5115, 0.04215, 0.5235, 0.0147, 0.5115, 0.06351, 0.488, 0.06351, 0.488, 0.0147, 0.5115, 0.04033, 0.4695, 0.06351, 0.488, 0.04033, 0.4695, 0.09315, 0.4592, 0.09315, 0.4592, 0.04033, 0.4695, 0.0755, 0.4356, 0.09315, 0.4592, 0.0755, 0.4356, 0.1291, 0.439, 0.1291, 0.439, 0.0755, 0.4356, 0.1181, 0.4116, 0.1291, 0.439, 0.1181, 0.4116, 0.169, 0.4285, 0.169, 0.4285, 0.1181, 0.4116, 0.1653, 0.3993, 0.169, 0.4285, 0.1653, 0.3993, 0.2103, 0.4285, 0.2103, 0.4285, 0.1653, 0.3993, 0.2141, 0.3993, 0.226, 0.0296, 0.2298, 0.0004427, 0.2695, 0.04111, 0.2695, 0.04111, 0.2298, 0.0004427, 0.2806, 0.01389, 0.2695, 0.04111, 0.2806, 0.01389, 0.3086, 0.06334, 0.3086, 0.06334, 0.2806, 0.01389, 0.3263, 0.03985, 0.3086, 0.06334, 0.3263, 0.03985, 0.3408, 0.09482, 0.3408, 0.09482, 0.3263, 0.03985, 0.3639, 0.07659, 0.3408, 0.09482, 0.3639, 0.07659, 0.3639, 0.1335, 0.3639, 0.1335, 0.3639, 0.07659, 0.391, 0.1217, 0.3639, 0.1335, 0.391, 0.1217, 0.3763, 0.1769, 0.3763, 0.1769, 0.391, 0.1217, 0.4058, 0.1724, 0.3763, 0.1769, 0.4058, 0.1724, 0.3769, 0.2221, 0.3769, 0.2221, 0.4058, 0.1724, 0.4073, 0.2261, 0.3769, 0.2221, 0.4073, 0.2261, 0.3647, 0.2657, 0.3647, 0.2657, 0.4073, 0.2261, 0.3921, 0.2775, 0.3647, 0.2657, 0.3921, 0.2775, 0.3416, 0.3044, 0.3416, 0.3044, 0.3921, 0.2775, 0.3647, 0.3227, 0.3416, 0.3044, 0.3647, 0.3227, 0.3093, 0.3358, 0.3093, 0.3358, 0.3647, 0.3227, 0.3269, 0.3594, 0.3093, 0.3358, 0.3269, 0.3594, 0.2701, 0.3579, 0.2701, 0.3579, 0.3269, 0.3594, 0.2812, 0.3852, 0.2701, 0.3579, 0.2812, 0.3852, 0.2266, 0.3693, 0.2266, 0.3693, 0.2812, 0.3852, 0.2304, 0.3985, 0.2266, 0.3693, 0.2304, 0.3985, 0.1816, 0.3694, 0.1816, 0.3694, 0.2304, 0.3985, 0.1778, 0.3985, 0.1816, 0.3694, 0.1778, 0.3985, 0.1382, 0.3578, 0.1382, 0.3578, 0.1778, 0.3985, 0.1271, 0.385, 0.1382, 0.3578, 0.1271, 0.385, 0.09907, 0.3356, 0.09907, 0.3356, 0.1271, 0.385, 0.08139, 0.3591, 0.09907, 0.3356, 0.08139, 0.3591, 0.06688, 0.3041, 0.06688, 0.3041, 0.08139, 0.3591, 0.04379, 0.3224, 0.06688, 0.3041, 0.04379, 0.3224, 0.04376, 0.2655, 0.04376, 0.2655, 0.04379, 0.3224, 0.0167, 0.2773, 0.04376, 0.2655, 0.0167, 0.2773, 0.03131, 0.2221, 0.03131, 0.2221, 0.0167, 0.2773, 0.00185, 0.2266, 0.03131, 0.2221, 0.00185, 0.2266, 0.03071, 0.1769, 0.03071, 0.1769, 0.00185, 0.2266, 0.0003943, 0.1729, 0.03071, 0.1769, 0.0003943, 0.1729, 0.04294, 0.1333, 0.04294, 0.1333, 0.0003943, 0.1729, 0.01559, 0.1215, 0.04294, 0.1333, 0.01559, 0.1215, 0.06609, 0.0946, 0.06609, 0.0946, 0.01559, 0.1215, 0.04295, 0.07626, 0.06609, 0.0946, 0.04295, 0.07626, 0.09834, 0.06316, 0.09834, 0.06316, 0.04295, 0.07626, 0.08069, 0.0396, 0.09834, 0.06316, 0.08069, 0.0396, 0.1375, 0.04099, 0.1375, 0.04099, 0.08069, 0.0396, 0.1264, 0.01374, 0.1375, 0.04099, 0.1264, 0.01374, 0.181, 0.02956, 0.181, 0.02956, 0.1264, 0.01374, 0.1773, 0.0003943, 0.181, 0.02956, 0.1773, 0.0003943, 0.226, 0.0296, 0.226, 0.0296, 0.1773, 0.0003943, 0.2298, 0.0004427, 0.5205, 0.3241, 0.4753, 0.3142, 0.4839, 0.303, 0.4753, 0.3142, 0.5205, 0.3241, 0.5151, 0.3371, 0.5205, 0.3241, 0.5612, 0.3351, 0.5594, 0.349, 0.6035, 0.3351, 0.5594, 0.349, 0.5612, 0.3351, 0.5594, 0.349, 0.6035, 0.3351, 0.6053, 0.349, 0.6053, 0.349, 0.6035, 0.3351, 0.6496, 0.3371, 0.6053, 0.0003946, 0.6035, 0.01434, 0.5594, 0.0003943, 0.6035, 0.01434, 0.6053, 0.0003946, 0.6442, 0.02527])
me_mesh.use_remesh_preserve_volume = False
me_mesh.use_remesh_preserve_attributes = False
me_mesh.use_mirror_vertex_groups = False
me_mesh.update()

# ---- objects
ob_collider = bpy.data.objects.new('Collider', me_collider)
ob_mesh = bpy.data.objects.new('Mesh', me_mesh)

# ---- transforms, parenting, visibility, modifiers, constraints
ob_collider.location = (0.0, 0.0, 0.0)
ob_collider.hide_viewport = True
ob_collider.display_type = 'WIRE'
ob_collider.lineart.crease_threshold = 0.0
ob_mesh.location = (0.0, 0.0, 0.0)
ob_mesh.lineart.crease_threshold = 0.0

# ---- collection membership
col_collection_1.objects.link(ob_collider)
col_collection_1.objects.link(ob_mesh)

# ---- scene / render settings (as saved in the file)
scene.frame_start = 1; scene.frame_end = 250; scene.frame_set(1)
scene.render.engine = 'BLENDER_EEVEE_NEXT'
scene.render.image_settings.color_mode = 'RGB'
scene.render.image_settings.compression = 90
scene.render.resolution_percentage = 50
scene.render.dither_intensity = 0.0
scene.render.bake_margin = 1
scene.cycles.use_denoising = False
scene.cycles.samples = 10
scene.cycles.sampling_pattern = 'TABULATED_SOBOL'
scene.cycles.light_sampling_threshold = 0.0
scene.cycles.use_adaptive_sampling = False
scene.cycles.use_light_tree = False
scene.cycles.blur_glossy = 0.0
scene.cycles.volume_bounces = 1
scene.cycles.pixel_filter_type = 'GAUSSIAN'
scene.cycles.sample_clamp_indirect = 0.0
scene.view_settings.view_transform = 'Standard'
bpy.context.view_layer.update()

# ---- added for rendering (the .blend has no active camera and no usable light): camera, sun
cam_auto = bpy.data.cameras.new('AutoCamera')
cam_auto.lens = 50.0
cam_auto.sensor_width = 36.0
cam_auto.clip_end = 1000.0
ob_auto_camera = bpy.data.objects.new('AutoCamera', cam_auto)
scene.collection.objects.link(ob_auto_camera)
ob_auto_camera.location = (1.69975, -2.0397, 1.6098)
ob_auto_camera.rotation_euler = (1.09748, -7.21219e-08, 0.694738)
scene.camera = ob_auto_camera
light_auto_sun = bpy.data.lights.new('AutoSun', 'SUN')
light_auto_sun.energy = 3.0
light_auto_sun.angle = 0.0523599
ob_auto_sun = bpy.data.objects.new('AutoSun', light_auto_sun)
scene.collection.objects.link(ob_auto_sun)
ob_auto_sun.rotation_euler = (0.872665, 0.174533, 0.523599)
bpy.context.view_layer.update()
